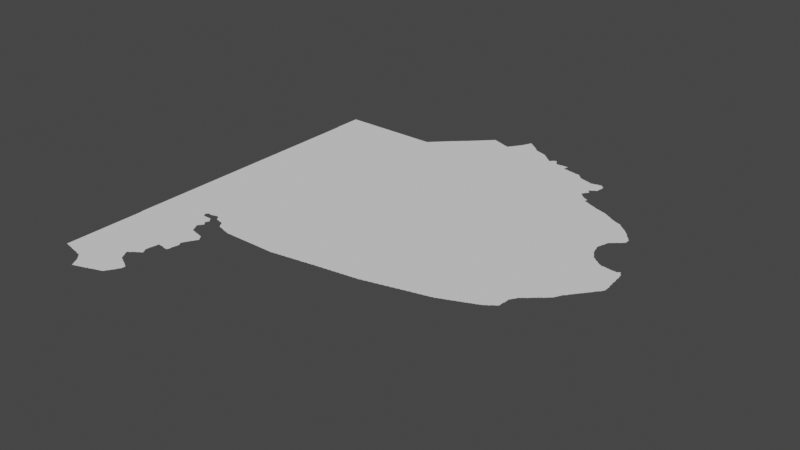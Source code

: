 # Source: buenos.blend  (saved by Blender 3.3.6; exported with 4.5.12 LTS)
import bpy
from mathutils import Matrix  # noqa: F401  (used for matrix-valued properties, if any)

bpy.ops.wm.read_factory_settings(use_empty=True)
scene = bpy.context.scene
scene.name = 'Scene'

# ---- collections
col_collection = bpy.data.collections.new('Collection'); scene.collection.children.link(col_collection)

# ---- node groups
ng_auto_smooth = bpy.data.node_groups.new('Auto Smooth', 'GeometryNodeTree')
_s = ng_auto_smooth.interface.new_socket(name='Geometry', in_out='OUTPUT', socket_type='NodeSocketGeometry')
_s = ng_auto_smooth.interface.new_socket(name='Geometry', in_out='INPUT', socket_type='NodeSocketGeometry')
_s = ng_auto_smooth.interface.new_socket(name='Angle', in_out='INPUT', socket_type='NodeSocketFloat')
_s.subtype = 'ANGLE'
_s.min_value = 0.0
_s.max_value = 3.142
ng_auto_smooth.is_modifier = True
_N = ng_auto_smooth.nodes; _L = ng_auto_smooth.links
n0 = _N.new('NodeGroupOutput'); n0.name = 'Group Output'; n0.location = (480, -100)
n1 = _N.new('NodeGroupInput'); n1.name = 'Group Input'; n1.location = (-420, -300)
n2 = _N.new('NodeGroupInput'); n2.name = 'Group Input.001'; n2.location = (-60, -100)
n3 = _N.new('GeometryNodeSetShadeSmooth'); n3.name = 'Set Shade Smooth'; n3.location = (120, -100)
n3.domain = 'EDGE'
n4 = _N.new('GeometryNodeSetShadeSmooth'); n4.name = 'Set Shade Smooth.001'; n4.location = (300, -100)
n5 = _N.new('GeometryNodeInputMeshEdgeAngle'); n5.name = 'Edge Angle'; n5.location = (-420, -220)
n6 = _N.new('GeometryNodeInputEdgeSmooth'); n6.name = 'Is Edge Smooth'; n6.location = (-60, -160)
n7 = _N.new('GeometryNodeInputShadeSmooth'); n7.name = 'Is Face Smooth'; n7.location = (-240, -340)
n8 = _N.new('FunctionNodeBooleanMath'); n8.name = 'Boolean Math'; n8.location = (-60, -220)
n9 = _N.new('FunctionNodeCompare'); n9.name = 'Compare'; n9.location = (-240, -180)
n9.operation = 'LESS_EQUAL'
_L.new(n5.outputs[0], n9.inputs[0])
_L.new(n4.outputs[0], n0.inputs[0])
_L.new(n1.outputs[1], n9.inputs[1])
_L.new(n9.outputs[0], n8.inputs[0])
_L.new(n7.outputs[0], n8.inputs[1])
_L.new(n2.outputs[0], n3.inputs[0])
_L.new(n6.outputs[0], n3.inputs[1])
_L.new(n3.outputs[0], n4.inputs[0])
_L.new(n8.outputs[0], n3.inputs[2])
n0.is_active_output = True

# ---- world
world_world = bpy.data.worlds.new('World'); scene.world = world_world
world_world.use_nodes = True; world_world.node_tree.nodes.clear()
_N = world_world.node_tree.nodes; _L = world_world.node_tree.links
n0 = _N.new('ShaderNodeOutputWorld'); n0.name = 'World Output'; n0.location = (300, 300)
n1 = _N.new('ShaderNodeBackground'); n1.name = 'Background'; n1.location = (10, 300)
n1.inputs[0].default_value = (0.05088, 0.05088, 0.05088, 1.0)
_L.new(n1.outputs[0], n0.inputs[0])
n0.is_active_output = True
world_world.color = (0.05088, 0.05088, 0.05088)
world_world.use_sun_shadow = False
world_world.sun_shadow_jitter_overblur = 0.0

# ---- meshes
me_mesh = bpy.data.meshes.new('Mesh')
me_mesh.from_pydata([(-62.82, -40.98, -4.412e-08), (-62.83, -40.97, -8.411e-08), (-62.8, -41.02, -3.329e-08), (-62.8, -41.01, -8.839e-08), (-62.81, -40.99, -9.065e-08), (-62.78, -41.04, -6.759e-08), (-62.79, -41.03, -8.826e-08), (-62.77, -41.04, -6.564e-08), (-62.77, -41.03, -9.848e-08), (-62.75, -41.03, -8.953e-08), (-62.73, -41.02, -9.652e-08), (-62.72, -41.02, -5.951e-08), (-62.71, -41.01, -9.594e-08), (-62.69, -41.01, -9.001e-08), (-62.67, -41.0, -7.439e-08), (-62.66, -41.0, -4.528e-08), (-62.65, -40.99, -9.51e-08), (-62.63, -40.99, -8.694e-08), (-62.61, -40.98, -7.142e-08), (-62.6, -40.98, -6.437e-08), (-62.59, -40.97, -9.234e-08), (-62.57, -40.97, -8.529e-08), (-62.55, -40.96, -6.459e-08), (-63.37, -40.71, -8.138e-08), (-63.37, -40.69, -9.364e-08), (-63.37, -40.67, -9.364e-08), (-63.37, -40.65, -9.364e-08), (-63.37, -40.63, -9.364e-08), (-63.37, -40.61, -9.364e-08), (-63.37, -40.59, -9.364e-08), (-63.37, -40.57, -9.364e-08), (-63.37, -40.55, -9.364e-08), (-63.37, -40.53, -9.364e-08), (-63.37, -40.51, -9.364e-08), (-63.37, -40.49, -9.364e-08), (-63.37, -40.47, -9.364e-08), (-63.37, -40.45, -9.364e-08), (-63.37, -40.43, -9.364e-08), (-63.37, -40.41, -9.364e-08), (-63.37, -40.39, -9.364e-08), (-63.37, -40.37, -9.364e-08), (-63.37, -40.35, -9.364e-08), (-63.37, -40.33, -9.364e-08), (-63.37, -40.31, -9.364e-08), (-63.37, -40.29, -9.364e-08), (-63.37, -40.27, -9.364e-08), (-63.37, -40.25, -9.364e-08), (-63.37, -40.23, -9.364e-08), (-63.37, -40.21, -9.364e-08), (-63.37, -40.19, -9.364e-08), (-63.37, -40.17, -9.364e-08), (-63.37, -40.15, -9.364e-08), (-63.37, -40.13, -9.364e-08), (-63.37, -40.11, -9.364e-08), (-63.37, -40.09, -9.364e-08), (-63.37, -40.07, -9.364e-08), (-63.37, -40.05, -9.364e-08), (-63.37, -40.03, -9.364e-08), (-63.37, -40.01, -9.364e-08), (-63.37, -39.99, -9.364e-08), (-63.37, -39.97, -9.364e-08), (-63.37, -39.95, -9.364e-08), (-63.37, -39.93, -9.364e-08), (-63.37, -39.91, -9.364e-08), (-63.37, -39.89, -9.364e-08), (-63.37, -39.87, -9.364e-08), (-63.37, -39.85, -9.364e-08), (-63.37, -39.83, -9.364e-08), (-63.37, -39.81, -9.364e-08), (-63.37, -39.79, -9.364e-08), (-63.37, -39.77, -9.364e-08), (-63.37, -39.75, -9.364e-08), (-63.37, -39.73, -9.364e-08), (-63.37, -39.71, -9.364e-08), (-63.37, -39.69, -9.364e-08), (-63.37, -39.67, -9.364e-08), (-63.37, -39.65, -9.364e-08), (-63.37, -39.63, -9.364e-08), (-63.37, -39.61, -9.364e-08), (-63.37, -39.59, -9.364e-08), (-63.37, -39.57, -9.364e-08), (-63.37, -39.55, -9.364e-08), (-63.37, -39.53, -9.364e-08), (-63.37, -39.51, -9.364e-08), (-63.37, -39.49, -9.364e-08), (-63.37, -39.47, -9.364e-08), (-63.37, -39.45, -9.364e-08), (-63.37, -39.43, -9.364e-08), (-63.37, -39.41, -9.364e-08), (-63.37, -39.37, -9.682e-08), (-63.38, -39.34, -4.537e-08), (-63.38, -39.31, -4.994e-08), (-63.38, -39.29, -4.994e-08), (-63.38, -39.27, -4.994e-08), (-63.38, -39.25, -4.994e-08), (-63.38, -39.23, -4.994e-08), (-63.38, -39.21, -4.994e-08), (-63.38, -39.19, -4.994e-08), (-63.38, -39.17, -4.994e-08), (-63.38, -39.15, -4.994e-08), (-63.38, -39.13, -4.994e-08), (-63.38, -39.11, -4.994e-08), (-63.38, -39.09, -4.994e-08), (-63.38, -39.07, -4.994e-08), (-63.38, -39.05, -4.994e-08), (-63.37, -39.35, -9.458e-08), (-63.33, -39.3, -9.988e-08), (-63.33, -39.2, -9.988e-08), (-63.34, -39.03, -9.988e-08), (-63.38, -39.03, -4.994e-08), (-63.38, -39.01, -4.994e-08), (-63.38, -38.99, -4.994e-08), (-63.38, -38.97, -4.994e-08), (-63.38, -38.95, -4.994e-08), (-63.38, -38.93, -4.994e-08), (-63.38, -38.91, -4.994e-08), (-63.38, -38.89, -4.994e-08), (-63.38, -38.87, -4.994e-08), (-63.38, -38.85, -4.994e-08), (-63.38, -38.83, -4.994e-08), (-63.38, -38.81, -4.994e-08), (-63.38, -38.79, -4.994e-08), (-63.38, -38.77, -4.994e-08), (-63.38, -38.75, -4.994e-08), (-63.38, -38.73, -4.994e-08), (-63.34, -38.85, -9.988e-08), (-63.33, -38.73, -9.988e-08), (-63.38, -38.71, -4.994e-08), (-63.38, -38.69, -4.994e-08), (-63.38, -38.67, -4.994e-08), (-63.38, -38.65, -4.994e-08), (-63.38, -38.63, -4.994e-08), (-63.38, -38.61, -4.994e-08), (-63.38, -38.59, -4.994e-08), (-63.38, -38.57, -4.994e-08), (-63.38, -38.55, -4.994e-08), (-63.38, -38.53, -4.994e-08), (-63.38, -38.51, -4.994e-08), (-63.38, -38.49, -4.994e-08), (-63.38, -38.47, -4.994e-08), (-63.38, -38.45, -4.994e-08), (-63.38, -38.43, -4.994e-08), (-63.38, -38.41, -4.994e-08), (-63.33, -38.59, -9.988e-08), (-63.38, -38.39, -4.994e-08), (-63.38, -38.37, -4.994e-08), (-63.38, -38.35, -4.994e-08), (-63.38, -38.32, -8.836e-08), (-63.38, -38.3, -6.244e-08), (-63.38, -38.27, -4.994e-08), (-63.38, -38.25, -4.994e-08), (-63.38, -38.23, -6.647e-08), (-63.38, -38.21, -8.515e-08), (-63.38, -38.17, -7.491e-08), (-63.38, -38.15, -7.491e-08), (-63.38, -38.13, -7.491e-08), (-63.38, -38.11, -7.491e-08), (-63.38, -38.09, -7.491e-08), (-63.3, -38.24, -9.988e-08), (-63.3, -38.12, -9.988e-08), (-63.38, -38.07, -7.491e-08), (-63.38, -38.05, -7.491e-08), (-63.38, -38.03, -7.491e-08), (-63.38, -38.01, -7.491e-08), (-63.38, -37.99, -7.491e-08), (-63.38, -37.97, -7.491e-08), (-63.38, -37.95, -7.491e-08), (-63.38, -37.93, -7.491e-08), (-63.38, -37.91, -7.491e-08), (-63.38, -37.89, -7.491e-08), (-63.38, -37.87, -7.491e-08), (-63.38, -37.85, -7.491e-08), (-63.38, -37.83, -7.491e-08), (-63.38, -37.81, -7.491e-08), (-63.38, -37.79, -7.491e-08), (-63.38, -37.77, -7.491e-08), (-63.26, -37.95, -9.988e-08), (-63.31, -37.76, -9.988e-08), (-63.38, -37.75, -7.491e-08), (-63.38, -37.73, -7.491e-08), (-63.38, -37.71, -7.491e-08), (-63.38, -37.69, -7.491e-08), (-63.38, -37.67, -7.491e-08), (-63.38, -37.65, -7.491e-08), (-63.38, -37.63, -7.491e-08), (-63.38, -37.61, -7.491e-08), (-63.38, -37.59, -7.491e-08), (-63.38, -37.57, -7.491e-08), (-63.38, -37.55, -7.491e-08), (-63.38, -37.53, -7.491e-08), (-63.38, -37.51, -7.491e-08), (-63.38, -37.49, -7.491e-08), (-63.38, -37.47, -7.491e-08), (-63.38, -37.45, -7.491e-08), (-63.32, -37.37, -9.988e-08), (-63.38, -37.43, -7.491e-08), (-63.38, -37.41, -7.491e-08), (-63.38, -37.39, -7.491e-08), (-63.38, -37.37, -7.491e-08), (-63.38, -37.35, -7.491e-08), (-63.38, -37.33, -7.491e-08), (-63.38, -37.31, -7.491e-08), (-63.38, -37.29, -7.491e-08), (-63.38, -37.27, -7.491e-08), (-63.38, -37.25, -7.491e-08), (-63.38, -37.23, -7.491e-08), (-63.38, -37.21, -7.491e-08), (-63.38, -37.19, -7.491e-08), (-63.38, -37.17, -7.491e-08), (-63.38, -37.15, -7.491e-08), (-63.38, -37.13, -8.328e-08), (-63.38, -37.11, -9.012e-08), (-63.38, -37.09, -8.324e-08), (-63.38, -37.07, -8.324e-08), (-63.38, -37.05, -8.324e-08), (-63.38, -37.03, -8.324e-08), (-63.38, -37.01, -8.324e-08), (-63.38, -36.99, -8.324e-08), (-63.38, -36.97, -8.324e-08), (-63.38, -36.95, -8.324e-08), (-63.38, -36.93, -8.324e-08), (-63.38, -36.91, -8.324e-08), (-63.38, -36.89, -8.324e-08), (-63.38, -36.87, -8.324e-08), (-63.38, -36.85, -8.324e-08), (-63.38, -36.83, -8.324e-08), (-63.38, -36.81, -8.324e-08), (-63.3, -36.82, -9.988e-08), (-63.38, -36.79, -8.324e-08), (-63.38, -36.77, -8.324e-08), (-63.38, -36.75, -8.324e-08), (-63.38, -36.73, -8.324e-08), (-63.38, -36.71, -8.324e-08), (-63.38, -36.69, -8.324e-08), (-63.38, -36.67, -8.324e-08), (-63.38, -36.65, -8.324e-08), (-63.38, -36.63, -8.324e-08), (-63.38, -36.61, -8.324e-08), (-63.38, -36.59, -8.324e-08), (-63.38, -36.57, -8.324e-08), (-63.38, -36.55, -8.324e-08), (-63.38, -36.53, -8.324e-08), (-63.38, -36.51, -8.324e-08), (-63.38, -36.49, -8.324e-08), (-63.38, -36.47, -8.324e-08), (-63.38, -36.45, -8.324e-08), (-63.38, -36.43, -8.324e-08), (-63.38, -36.41, -8.324e-08), (-63.38, -36.39, -8.324e-08), (-63.38, -36.37, -8.324e-08), (-63.38, -36.35, -8.324e-08), (-63.38, -36.33, -8.324e-08), (-63.38, -36.31, -8.324e-08), (-63.38, -36.29, -8.324e-08), (-63.38, -36.27, -8.324e-08), (-63.38, -36.25, -8.324e-08), (-63.38, -36.23, -8.324e-08), (-63.38, -36.21, -8.324e-08), (-63.38, -36.19, -8.324e-08), (-63.38, -36.17, -8.324e-08), (-63.2, -36.41, -9.988e-08), (-63.29, -36.16, -9.988e-08), (-63.38, -36.15, -8.324e-08), (-63.38, -36.13, -8.324e-08), (-63.38, -36.11, -8.324e-08), (-63.38, -36.09, -8.324e-08), (-63.38, -36.07, -8.324e-08), (-63.38, -36.05, -8.324e-08), (-63.38, -36.03, -8.324e-08), (-63.38, -36.01, -9.514e-08), (-63.38, -35.99, -8.909e-08), (-63.38, -35.97, -8.74e-08), (-63.38, -35.83, -9.939e-08), (-63.38, -35.29, -8.74e-08), (-63.28, -35.36, -9.988e-08), (-63.38, -34.89, -8.74e-08), (-63.1, -34.82, -9.988e-08), (-63.39, -34.87, -8.819e-08), (-63.39, -34.85, -9.546e-08), (-63.39, -34.83, -8.99e-08), (-63.39, -34.81, -8.99e-08), (-63.39, -34.79, -8.99e-08), (-63.39, -34.77, -8.99e-08), (-63.39, -34.75, -8.99e-08), (-63.39, -34.73, -8.99e-08), (-63.39, -34.71, -8.99e-08), (-63.39, -34.69, -8.99e-08), (-63.39, -34.67, -8.99e-08), (-63.39, -34.65, -8.99e-08), (-63.39, -34.63, -8.99e-08), (-63.39, -34.61, -8.99e-08), (-63.39, -34.59, -8.99e-08), (-63.39, -34.57, -8.99e-08), (-63.27, -34.55, -9.988e-08), (-63.39, -34.55, -8.99e-08), (-63.39, -34.53, -8.99e-08), (-63.39, -34.51, -8.99e-08), (-63.39, -34.49, -8.99e-08), (-63.39, -34.47, -8.99e-08), (-63.39, -34.45, -8.99e-08), (-63.39, -34.43, -8.99e-08), (-63.39, -34.41, -8.99e-08), (-63.39, -34.39, -8.268e-08), (-63.37, -34.39, -9.156e-08), (-63.35, -40.71, -8.92e-08), (-63.2, -40.48, -9.988e-08), (-63.33, -40.71, -9.257e-08), (-63.31, -40.72, -8.224e-08), (-63.29, -40.72, -8.869e-08), (-63.27, -40.73, -9.692e-08), (-63.25, -40.73, -9.073e-08), (-63.22, -40.74, -4.606e-08), (-63.23, -40.73, -9.933e-08), (-63.21, -40.74, -7.708e-08), (-63.19, -40.75, -8.981e-08), (-63.17, -40.75, -8.963e-08), (-63.15, -40.75, -9.27e-08), (-63.14, -40.76, -4.162e-08), (-63.13, -40.76, -6.326e-08), (-63.11, -40.76, -8.359e-08), (-63.05, -40.77, -9.965e-08), (-63.09, -40.77, -8.796e-08), (-63.07, -40.77, -9.104e-08), (-63.05, -40.78, -7.461e-08), (-63.15, -39.68, -9.988e-08), (-62.96, -38.87, -9.988e-08), (-63.33, -38.43, -9.988e-08), (-62.85, -38.18, -9.988e-08), (-62.94, -37.42, -9.988e-08), (-62.79, -36.46, -9.988e-08), (-63.16, -36.98, -7.491e-08), (-63.07, -36.98, -8.74e-08), (-62.73, -35.27, -9.988e-08), (-63.35, -34.39, -9.156e-08), (-63.33, -34.39, -9.156e-08), (-63.31, -34.39, -9.156e-08), (-63.29, -34.39, -9.156e-08), (-63.27, -34.39, -9.156e-08), (-63.25, -34.39, -9.156e-08), (-63.23, -34.39, -9.156e-08), (-63.21, -34.39, -9.156e-08), (-62.91, -34.51, -9.988e-08), (-63.19, -34.39, -9.156e-08), (-63.17, -34.39, -9.156e-08), (-63.15, -34.39, -9.156e-08), (-63.13, -34.39, -9.156e-08), (-63.11, -34.39, -9.156e-08), (-63.09, -34.39, -9.156e-08), (-63.07, -34.39, -9.156e-08), (-63.05, -34.39, -9.156e-08), (-63.03, -40.78, -7.658e-08), (-62.64, -40.5, -9.988e-08), (-63.01, -40.79, -8.721e-08), (-62.99, -40.79, -9.323e-08), (-62.96, -40.8, -5.327e-08), (-62.97, -40.79, -9.019e-08), (-62.94, -40.82, -5.327e-08), (-62.95, -40.81, -9.919e-08), (-62.92, -40.84, -6.126e-08), (-62.93, -40.83, -8.922e-08), (-62.9, -40.86, -6.126e-08), (-62.91, -40.85, -8.747e-08), (-62.88, -40.88, -8.058e-08), (-62.89, -40.87, -9.185e-08), (-62.86, -40.91, -7.025e-08), (-62.87, -40.89, -9.282e-08), (-62.68, -40.86, -9.988e-08), (-62.84, -40.94, -8.199e-08), (-62.85, -40.93, -8.536e-08), (-62.85, -40.91, -9.848e-08), (-62.83, -40.95, -9.813e-08), (-62.58, -39.53, -9.988e-08), (-62.56, -38.55, -9.988e-08), (-62.93, -36.96, -9.676e-08), (-62.72, -36.95, -9.364e-08), (-63.03, -34.39, -9.156e-08), (-63.01, -34.39, -9.156e-08), (-62.99, -34.39, -9.156e-08), (-62.97, -34.39, -9.156e-08), (-62.95, -34.39, -9.156e-08), (-62.93, -34.39, -9.156e-08), (-62.91, -34.39, -9.156e-08), (-62.89, -34.39, -9.156e-08), (-62.87, -34.39, -9.156e-08), (-62.85, -34.39, -9.156e-08), (-62.83, -34.39, -9.156e-08), (-62.81, -34.39, -9.156e-08), (-62.79, -34.39, -9.156e-08), (-62.77, -34.39, -9.156e-08), (-62.75, -34.39, -9.156e-08), (-62.73, -34.39, -9.156e-08), (-62.55, -40.95, -9.926e-08), (-62.53, -40.95, -8.972e-08), (-62.51, -40.95, -8.435e-08), (-62.38, -40.81, -9.988e-08), (-62.49, -40.94, -5.693e-08), (-62.49, -40.93, -9.77e-08), (-62.47, -40.93, -8.872e-08), (-62.45, -40.92, -7.955e-08), (-62.44, -40.92, -4.528e-08), (-62.43, -40.91, -9.518e-08), (-62.41, -40.91, -8.751e-08), (-62.29, -40.53, -9.94e-08), (-62.45, -40.41, -9.853e-08), (-62.5, -40.31, -8.398e-08), (-62.47, -40.37, -8.725e-08), (-62.49, -40.35, -9.926e-08), (-62.49, -40.33, -8.536e-08), (-62.48, -40.35, -7.068e-08), (-62.43, -40.45, -9.764e-08), (-62.45, -40.39, -8.092e-08), (-62.46, -40.38, -4.217e-08), (-62.43, -40.43, -8.595e-08), (-62.44, -40.42, -6.538e-08), (-62.41, -40.47, -9.597e-08), (-62.42, -40.45, -7.195e-08), (-62.46, -40.16, -9.988e-08), (-62.49, -40.29, -9.587e-08), (-62.47, -40.29, -7.787e-08), (-62.46, -40.28, -3.329e-08), (-62.45, -40.27, -8.643e-08), (-62.44, -40.26, -5.868e-08), (-62.43, -40.25, -9.41e-08), (-62.41, -40.24, -7.192e-08), (-62.41, -40.23, -9.926e-08), (-62.42, -39.22, -9.988e-08), (-62.45, -38.96, -9.988e-08), (-62.37, -39.1, -9.709e-08), (-62.57, -38.76, -9.554e-08), (-62.57, -38.78, -9.988e-08), (-62.57, -38.77, -5.993e-08), (-62.57, -38.77, -5.993e-08), (-62.56, -38.77, -3.329e-08), (-62.56, -38.78, -6.326e-08), (-62.55, -38.81, -9.76e-08), (-62.55, -38.79, -7.935e-08), (-62.56, -38.78, -3.329e-08), (-62.56, -38.76, -5.327e-08), (-62.55, -38.75, -8.928e-08), (-62.53, -38.83, -9.771e-08), (-62.54, -38.81, -7.391e-08), (-62.54, -38.74, -6.326e-08), (-62.53, -38.73, -9.119e-08), (-62.51, -38.83, -9.364e-08), (-62.51, -38.73, -7.648e-08), (-62.49, -38.83, -9.364e-08), (-62.49, -38.74, -7.295e-08), (-62.49, -38.73, -1.006e-07), (-62.47, -38.83, -9.435e-08), (-62.47, -38.74, -7.29e-08), (-62.37, -38.85, -9.81e-08), (-62.45, -38.83, -9.511e-08), (-62.46, -38.74, -4.439e-08), (-62.45, -38.73, -9.808e-08), (-62.41, -38.83, -9.43e-08), (-62.43, -38.73, -8.897e-08), (-62.41, -38.72, -8.091e-08), (-62.3, -37.46, -9.988e-08), (-62.64, -36.98, -9.988e-08), (-62.58, -36.96, -2.497e-08), (-62.54, -36.99, -8.74e-08), (-62.49, -36.98, -7.491e-08), (-62.42, -36.86, -9.988e-08), (-62.71, -34.39, -9.156e-08), (-62.69, -34.39, -9.156e-08), (-62.67, -34.39, -9.156e-08), (-62.65, -34.39, -9.156e-08), (-62.63, -34.39, -9.156e-08), (-62.61, -34.39, -9.156e-08), (-62.59, -34.39, -9.156e-08), (-62.57, -34.39, -9.156e-08), (-62.55, -34.39, -9.156e-08), (-62.53, -34.39, -9.156e-08), (-62.51, -34.39, -9.156e-08), (-62.49, -34.39, -9.094e-08), (-62.47, -34.39, -9.505e-08), (-62.45, -34.39, -9.275e-08), (-62.43, -34.39, -9.275e-08), (-62.41, -34.39, -9.275e-08), (-62.39, -40.9, -7.513e-08), (-62.38, -40.9, -4.162e-08), (-62.37, -40.89, -9.246e-08), (-62.35, -40.89, -8.565e-08), (-62.33, -40.88, -9.214e-08), (-62.32, -40.88, -3.329e-08), (-62.31, -40.87, -8.799e-08), (-62.29, -40.85, -9.29e-08), (-62.3, -40.86, -5.527e-08), (-62.29, -40.83, -9.76e-08), (-62.25, -40.67, -9.988e-08), (-62.28, -40.83, -7.01e-08), (-62.27, -40.81, -8.978e-08), (-62.25, -40.77, -9.296e-08), (-62.26, -40.8, -4.217e-08), (-62.25, -40.79, -8.038e-08), (-62.24, -40.77, -6.249e-08), (-62.23, -40.75, -8.804e-08), (-62.22, -40.74, -6.053e-08), (-62.21, -40.73, -7.635e-08), (-62.21, -40.71, -9.5e-08), (-62.2, -40.7, -5.771e-08), (-62.19, -40.69, -8.566e-08), (-62.19, -40.67, -9.926e-08), (-62.18, -40.67, -7.311e-08), (-62.17, -40.65, -9.038e-08), (-62.38, -40.48, -7.84e-08), (-62.39, -40.47, -8.424e-08), (-62.37, -40.49, -9.597e-08), (-62.35, -40.49, -8.144e-08), (-62.33, -40.51, -9.419e-08), (-62.34, -40.5, -5.438e-08), (-62.31, -40.51, -8.25e-08), (-62.3, -40.52, -5.438e-08), (-62.26, -40.54, -7.151e-08), (-62.27, -40.53, -8.032e-08), (-62.25, -40.55, -9.517e-08), (-62.22, -40.56, -7.132e-08), (-62.23, -40.55, -8.032e-08), (-62.21, -40.57, -9.21e-08), (-62.17, -40.63, -9.432e-08), (-62.17, -40.61, -9.424e-08), (-62.19, -40.58, -7.688e-08), (-62.17, -40.59, -8.701e-08), (-62.18, -40.58, -4.162e-08), (-62.39, -40.23, -8.309e-08), (-62.38, -40.22, -9.083e-08), (-62.37, -40.21, -9.182e-08), (-62.35, -40.11, -9.74e-08), (-62.36, -40.07, -8.803e-08), (-62.35, -40.03, -9.3e-08), (-62.35, -40.01, -9.413e-08), (-62.35, -40.2, -6.973e-08), (-62.35, -40.19, -9.681e-08), (-62.33, -40.13, -8.828e-08), (-62.35, -40.09, -8.536e-08), (-62.35, -40.05, -8.523e-08), (-62.33, -40.19, -7.991e-08), (-62.34, -40.11, -7.167e-08), (-62.32, -40.18, -6.932e-08), (-62.31, -40.17, -8.31e-08), (-62.32, -40.15, -7.635e-08), (-62.32, -40.14, -3.329e-08), (-62.35, -39.99, -9.599e-08), (-62.33, -39.93, -9.235e-08), (-62.19, -39.73, -9.988e-08), (-62.34, -39.99, -4.661e-08), (-62.34, -39.97, -6.972e-08), (-62.34, -39.95, -8.359e-08), (-62.33, -39.91, -9.094e-08), (-62.33, -39.89, -9.253e-08), (-62.33, -39.87, -9.926e-08), (-62.31, -39.87, -7.829e-08), (-62.29, -39.87, -8.788e-08), (-62.27, -39.87, -9.648e-08), (-62.25, -39.87, -9.215e-08), (-62.22, -39.88, -6.956e-08), (-62.23, -39.87, -9.8e-08), (-62.21, -39.88, -6.73e-08), (-62.17, -39.89, -8.984e-08), (-62.15, -39.89, -9.695e-08), (-62.13, -39.89, -9.144e-08), (-62.11, -39.85, -9.267e-08), (-62.1, -39.75, -9.65e-08), (-62.12, -39.89, -7.362e-08), (-62.12, -39.87, -8.468e-08), (-62.11, -39.83, -9.094e-08), (-62.11, -39.81, -9.241e-08), (-62.11, -39.79, -9.848e-08), (-62.1, -39.79, -4.756e-08), (-62.1, -39.77, -7.14e-08), (-62.09, -39.73, -8.788e-08), (-62.09, -39.71, -8.942e-08), (-62.09, -39.69, -9.119e-08), (-62.23, -39.27, -9.96e-08), (-62.07, -39.53, -9.968e-08), (-62.11, -39.61, -9.226e-08), (-62.09, -39.4, -9.988e-08), (-62.11, -39.67, -9.926e-08), (-62.11, -39.65, -8.346e-08), (-62.12, -39.63, -7.008e-08), (-62.09, -39.67, -7.627e-08), (-62.1, -39.6, -3.329e-08), (-62.1, -39.59, -7.67e-08), (-62.09, -39.57, -9.223e-08), (-62.37, -39.12, -9.739e-08), (-62.34, -39.16, -7.79e-08), (-62.35, -39.15, -9.597e-08), (-62.35, -39.13, -8.282e-08), (-62.36, -39.12, -5.438e-08), (-62.36, -39.1, -4.217e-08), (-62.35, -39.09, -8.269e-08), (-62.35, -39.07, -9.682e-08), (-62.31, -39.21, -8.865e-08), (-62.33, -39.19, -9.597e-08), (-62.33, -39.17, -8.424e-08), (-62.33, -39.07, -7.627e-08), (-62.33, -39.05, -9.517e-08), (-62.31, -39.23, -9.597e-08), (-62.32, -39.2, -5.771e-08), (-62.32, -39.05, -7.132e-08), (-62.29, -39.25, -9.105e-08), (-62.3, -39.24, -6.538e-08), (-62.27, -39.26, -8.157e-08), (-62.25, -39.26, -6.48e-08), (-62.24, -39.26, -3.329e-08), (-62.21, -39.27, -9.093e-08), (-62.15, -39.29, -9.865e-08), (-62.19, -39.28, -8.279e-08), (-62.17, -39.28, -7.238e-08), (-62.16, -39.28, -4.162e-08), (-62.13, -39.29, -9.487e-08), (-62.11, -39.3, -8.435e-08), (-62.09, -39.3, -7.14e-08), (-62.39, -38.83, -9.155e-08), (-62.39, -38.72, -6.144e-08), (-62.37, -38.83, -7.846e-08), (-62.35, -38.97, -9.317e-08), (-62.35, -38.95, -8.953e-08), (-62.34, -38.93, -7.995e-08), (-62.35, -38.87, -8.64e-08), (-62.36, -38.85, -6.973e-08), (-62.33, -38.99, -8.643e-08), (-62.34, -38.98, -5.868e-08), (-62.34, -38.94, -3.329e-08), (-62.32, -38.9, -9.385e-08), (-62.32, -38.91, -7.741e-08), (-62.33, -38.91, -7.38e-08), (-62.33, -38.89, -8.382e-08), (-62.34, -38.88, -5.527e-08), (-62.32, -38.73, -7.517e-08), (-62.3, -39.03, -5.993e-08), (-62.3, -39.03, -5.993e-08), (-62.3, -39.02, -4.217e-08), (-62.31, -39.02, -1.037e-07), (-62.31, -39.03, -7.146e-08), (-62.31, -39.01, -7.855e-08), (-62.32, -39.0, -3.329e-08), (-62.32, -38.9, -4.162e-08), (-62.3, -38.76, -8.216e-08), (-62.31, -38.75, -8.623e-08), (-62.31, -38.73, -9.811e-08), (-62.3, -39.03, -3.329e-08), (-62.29, -38.78, -7.644e-08), (-62.29, -38.77, -9.819e-08), (-62.27, -38.79, -8.874e-08), (-62.25, -38.79, -9.498e-08), (-62.23, -38.8, -6.049e-08), (-62.23, -38.79, -9.926e-08), (-62.21, -38.8, -8.016e-08), (-62.19, -38.81, -9.112e-08), (-62.17, -38.81, -9.361e-08), (-62.14, -38.82, -4.578e-08), (-62.15, -38.81, -9.071e-08), (-62.12, -38.84, -8.526e-08), (-62.13, -38.83, -9.899e-08), (-62.1, -38.88, -4.162e-08), (-62.11, -38.87, -7.585e-08), (-62.11, -38.85, -9.227e-08), (-62.08, -38.91, -7.01e-08), (-62.09, -38.89, -8.959e-08), (-62.39, -38.71, -9.848e-08), (-62.37, -38.71, -9.089e-08), (-62.35, -38.71, -9.268e-08), (-62.33, -38.71, -9.104e-08), (-61.91, -38.2, -9.988e-08), (-62.04, -36.29, -9.988e-08), (-62.15, -36.97, -8.74e-08), (-62.1, -36.94, -7.491e-08), (-62.07, -35.34, -9.988e-08), (-62.24, -34.64, -9.988e-08), (-62.39, -34.39, -9.275e-08), (-62.37, -34.39, -9.275e-08), (-62.35, -34.39, -9.275e-08), (-62.33, -34.39, -9.275e-08), (-62.31, -34.39, -9.275e-08), (-62.29, -34.39, -9.275e-08), (-62.27, -34.39, -9.275e-08), (-62.25, -34.39, -9.275e-08), (-62.23, -34.39, -9.275e-08), (-62.21, -34.39, -9.275e-08), (-62.19, -34.39, -9.275e-08), (-62.17, -34.39, -9.275e-08), (-62.15, -34.39, -9.275e-08), (-62.13, -34.39, -9.275e-08), (-62.11, -34.39, -9.275e-08), (-62.09, -34.39, -9.275e-08), (-62.08, -39.56, -4.412e-08), (-62.07, -39.55, -8.144e-08), (-62.05, -39.51, -9.091e-08), (-62.06, -39.52, -6.193e-08), (-62.05, -39.49, -9.848e-08), (-62.04, -39.49, -6.835e-08), (-62.03, -39.47, -8.826e-08), (-62.0, -39.38, -9.716e-08), (-62.02, -39.46, -3.329e-08), (-62.02, -39.45, -7.581e-08), (-62.01, -39.43, -9.21e-08), (-62.01, -39.37, -8.959e-08), (-62.0, -39.42, -4.412e-08), (-61.99, -39.41, -8.2e-08), (-61.99, -39.39, -8.25e-08), (-62.07, -39.31, -9.439e-08), (-62.08, -39.3, -4.439e-08), (-62.03, -39.33, -8.827e-08), (-62.05, -39.31, -8.519e-08), (-62.03, -39.35, -9.677e-08), (-62.04, -39.32, -4.162e-08), (-62.02, -39.35, -6.516e-08), (-62.07, -38.92, -7.058e-08), (-62.07, -38.91, -9.848e-08), (-62.04, -38.73, -9.988e-08), (-62.05, -38.93, -8.674e-08), (-62.03, -38.93, -9.089e-08), (-62.01, -38.94, -6.144e-08), (-62.01, -38.93, -9.848e-08), (-61.99, -38.94, -9.175e-08), (-61.97, -38.95, -8.897e-08), (-61.94, -38.96, -6.996e-08), (-61.95, -38.95, -9.43e-08), (-61.93, -38.96, -7.29e-08), (-61.91, -38.97, -9.343e-08), (-61.89, -38.97, -9.056e-08), (-61.87, -38.98, -5.845e-08), (-61.87, -38.97, -9.986e-08), (-61.85, -38.98, -8.089e-08), (-61.83, -38.99, -8.723e-08), (-61.81, -38.99, -9.275e-08), (-61.79, -38.99, -9.275e-08), (-61.77, -38.99, -9.275e-08), (-61.38, -37.38, -9.988e-08), (-61.91, -37.17, -9.988e-08), (-62.02, -36.98, -8.74e-08), (-62.03, -36.9, -9.988e-08), (-61.53, -36.42, -9.988e-08), (-61.85, -37.02, -9.988e-08), (-61.85, -36.97, -6.243e-08), (-61.76, -36.97, -7.491e-08), (-61.49, -35.54, -9.988e-08), (-61.77, -34.7, -9.988e-08), (-62.07, -34.39, -9.275e-08), (-62.05, -34.39, -9.275e-08), (-62.03, -34.39, -9.275e-08), (-62.01, -34.39, -9.275e-08), (-61.99, -34.39, -9.275e-08), (-61.97, -34.39, -9.275e-08), (-61.95, -34.39, -9.275e-08), (-61.93, -34.39, -9.275e-08), (-61.91, -34.39, -9.275e-08), (-61.89, -34.39, -9.275e-08), (-61.87, -34.39, -9.275e-08), (-61.85, -34.39, -9.275e-08), (-61.83, -34.39, -9.275e-08), (-61.81, -34.39, -9.275e-08), (-61.79, -34.39, -9.275e-08), (-61.77, -34.39, -9.275e-08), (-61.75, -38.99, -9.276e-08), (-61.72, -38.99, -9.372e-08), (-61.69, -38.99, -9.364e-08), (-61.67, -38.99, -9.364e-08), (-61.65, -38.99, -9.364e-08), (-61.63, -38.99, -9.364e-08), (-61.61, -38.99, -9.364e-08), (-61.59, -38.99, -9.364e-08), (-61.57, -38.99, -9.364e-08), (-61.55, -38.99, -9.364e-08), (-61.53, -38.99, -9.364e-08), (-61.51, -38.99, -9.364e-08), (-61.49, -38.99, -9.364e-08), (-61.47, -38.99, -9.364e-08), (-61.45, -38.99, -9.364e-08), (-61.2, -38.1, -9.988e-08), (-61.45, -36.91, -9.988e-08), (-61.03, -34.73, -9.988e-08), (-61.52, -34.4, -9.988e-08), (-61.73, -34.39, -9.521e-08), (-61.71, -34.39, -9.677e-08), (-61.7, -34.38, -7.135e-08), (-61.69, -34.37, -9.415e-08), (-61.68, -34.36, -6.597e-08), (-61.67, -34.35, -9.399e-08), (-61.66, -34.34, -6.703e-08), (-61.65, -34.33, -9.399e-08), (-61.64, -34.32, -6.703e-08), (-61.63, -34.31, -9.399e-08), (-61.62, -34.3, -6.354e-08), (-61.61, -34.29, -9.185e-08), (-61.6, -34.28, -6.126e-08), (-61.59, -34.27, -8.852e-08), (-61.58, -34.26, -6.126e-08), (-61.57, -34.25, -9.185e-08), (-61.44, -34.22, -9.988e-08), (-61.56, -34.24, -5.868e-08), (-61.55, -34.23, -8.928e-08), (-61.54, -34.22, -5.327e-08), (-61.53, -34.21, -8.928e-08), (-61.52, -34.2, -5.327e-08), (-61.51, -34.19, -8.928e-08), (-61.5, -34.18, -5.327e-08), (-61.49, -34.17, -8.718e-08), (-61.48, -34.16, -4.217e-08), (-61.47, -34.15, -8.557e-08), (-61.46, -34.14, -4.217e-08), (-61.45, -34.13, -8.602e-08), (-61.44, -34.12, -4.217e-08), (-63.32, -40.72, 3.329e-08), (-62.56, -38.77, 3.329e-08), (-62.32, -38.9, 3.329e-08), (-61.95, -36.96, -6.243e-08), (-61.43, -38.99, -9.364e-08), (-61.41, -38.99, -9.364e-08), (-61.39, -38.99, -9.364e-08), (-61.37, -38.99, -9.762e-08), (-61.35, -38.99, -9.703e-08), (-61.31, -38.99, -9.275e-08), (-61.29, -38.99, -9.275e-08), (-61.27, -38.99, -9.275e-08), (-61.25, -38.99, -9.275e-08), (-61.23, -38.99, -9.275e-08), (-61.21, -38.99, -9.275e-08), (-61.19, -38.99, -9.275e-08), (-61.17, -38.99, -9.275e-08), (-61.15, -38.99, -9.275e-08), (-61.13, -38.99, -9.275e-08), (-61.23, -36.97, -9.364e-08), (-60.93, -36.53, -9.988e-08), (-60.85, -35.52, -9.988e-08), (-61.33, -34.03, -9.985e-08), (-61.43, -34.11, -7.996e-08), (-61.41, -34.09, -7.809e-08), (-61.4, -34.08, -3.329e-08), (-61.39, -34.07, -8.161e-08), (-61.38, -34.06, -3.329e-08), (-61.37, -34.05, -7.948e-08), (-61.35, -34.05, -9.46e-08), (-61.35, -34.03, -7.732e-08), (-61.33, -34.01, -7.732e-08), (-61.31, -34.01, -9.926e-08), (-61.31, -33.99, -7.698e-08), (-61.11, -33.99, -9.988e-08), (-61.29, -33.99, -9.76e-08), (-61.29, -33.97, -7.468e-08), (-61.27, -33.97, -9.76e-08), (-61.27, -33.95, -7.468e-08), (-61.25, -33.95, -9.631e-08), (-61.25, -33.93, -7.584e-08), (-61.23, -33.93, -9.587e-08), (-61.21, -33.91, -9.707e-08), (-61.22, -33.92, -7.135e-08), (-61.2, -33.9, -7.135e-08), (-61.19, -33.89, -9.116e-08), (-61.18, -33.88, -7.135e-08), (-61.17, -33.87, -9.5e-08), (-61.16, -33.86, -6.703e-08), (-61.15, -33.85, -9.399e-08), (-61.14, -33.84, -6.703e-08), (-61.13, -33.83, -9.399e-08), (-61.12, -33.82, -6.703e-08), (-61.11, -38.99, -9.275e-08), (-61.09, -38.99, -9.275e-08), (-61.07, -38.99, -9.275e-08), (-61.05, -38.99, -9.275e-08), (-61.03, -38.99, -9.676e-08), (-61.01, -38.99, -9.718e-08), (-60.99, -38.99, -9.156e-08), (-60.93, -38.99, -9.533e-08), (-60.84, -38.86, -9.988e-08), (-60.91, -38.99, -9.018e-08), (-60.89, -38.99, -8.788e-08), (-60.87, -38.98, -8.685e-08), (-60.85, -38.98, -7.454e-08), (-60.83, -38.98, -4.703e-08), (-60.83, -38.97, -9.848e-08), (-60.81, -38.97, -9.83e-08), (-60.33, -38.17, -9.988e-08), (-60.72, -37.17, -9.988e-08), (-60.96, -37.03, -9.988e-08), (-60.9, -36.98, -4.994e-08), (-60.84, -37.0, -9.988e-08), (-61.11, -33.81, -9.306e-08), (-61.1, -33.8, -6.126e-08), (-61.09, -33.79, -9.185e-08), (-61.08, -33.78, -6.126e-08), (-61.07, -33.77, -9.185e-08), (-61.06, -33.76, -6.126e-08), (-61.05, -33.75, -9.099e-08), (-61.04, -33.74, -5.327e-08), (-60.94, -33.78, -9.988e-08), (-61.03, -33.73, -8.865e-08), (-61.02, -33.72, -5.327e-08), (-61.01, -33.71, -8.928e-08), (-61.0, -33.7, -5.327e-08), (-60.99, -33.69, -8.852e-08), (-60.98, -33.68, -4.412e-08), (-60.97, -33.67, -8.602e-08), (-60.96, -33.66, -4.217e-08), (-60.95, -33.65, -7.766e-08), (-60.94, -33.64, -4.217e-08), (-60.93, -33.63, -8.602e-08), (-60.92, -33.62, -4.217e-08), (-60.91, -33.61, -9.517e-08), (-60.85, -33.6, -9.988e-08), (-60.89, -33.59, -7.267e-08), (-60.88, -33.58, -3.329e-08), (-60.87, -33.57, -8.161e-08), (-60.86, -33.56, -3.329e-08), (-60.85, -33.55, -7.838e-08), (-60.84, -33.54, -7.533e-08), (-60.84, -33.54, -5.993e-08), (-60.83, -33.54, -7.302e-08), (-60.83, -33.55, -7.658e-08), (-60.84, -33.54, -3.329e-08), (-60.79, -33.57, -9.577e-08), (-60.81, -33.55, -8.529e-08), (-60.79, -38.97, -9.111e-08), (-60.77, -38.97, -8.902e-08), (-60.75, -38.96, -8.386e-08), (-60.73, -38.96, -7.816e-08), (-60.71, -38.96, -6.187e-08), (-60.7, -38.96, -6.233e-08), (-60.69, -38.95, -9.552e-08), (-60.67, -38.95, -9.073e-08), (-60.65, -38.95, -8.975e-08), (-60.63, -38.95, -8.721e-08), (-60.61, -38.94, -8.016e-08), (-60.57, -38.93, -9.816e-08), (-60.59, -38.94, -6.948e-08), (-60.57, -38.94, -4.661e-08), (-60.55, -38.93, -9.737e-08), (-60.53, -38.93, -9.261e-08), (-60.51, -38.93, -9.109e-08), (-60.49, -38.92, -8.741e-08), (-60.66, -38.08, -9.988e-08), (-60.61, -38.09, -7.491e-08), (-60.66, -37.94, -9.988e-08), (-60.67, -37.78, -9.988e-08), (-60.62, -37.78, -9.676e-08), (-60.58, -37.12, -8.74e-08), (-60.66, -36.98, -8.74e-08), (-60.57, -36.98, -9.988e-08), (-60.33, -36.77, -9.988e-08), (-60.51, -36.39, -9.676e-08), (-60.31, -35.89, -9.988e-08), (-60.65, -35.13, -9.988e-08), (-60.62, -35.06, -4.994e-08), (-60.65, -34.97, -9.988e-08), (-60.62, -34.85, -9.364e-08), (-60.61, -35.1, -4.994e-08), (-60.61, -34.94, -2.497e-08), (-60.61, -34.72, -9.676e-08), (-60.62, -34.64, -7.491e-08), (-60.65, -34.56, -9.988e-08), (-60.6, -34.58, -2.497e-08), (-60.49, -34.6, -9.988e-08), (-60.63, -33.94, -9.988e-08), (-60.66, -34.35, -9.988e-08), (-60.62, -34.5, -4.994e-08), (-60.62, -34.42, -4.994e-08), (-60.61, -34.46, -4.994e-08), (-60.56, -34.35, -9.988e-08), (-60.67, -33.61, -9.917e-08), (-60.71, -33.59, -8.836e-08), (-60.65, -33.61, -8.894e-08), (-60.62, -33.62, -7.609e-08), (-60.63, -33.62, -8.091e-08), (-60.57, -33.64, -8.989e-08), (-60.61, -33.63, -9.603e-08), (-60.59, -33.63, -8.942e-08), (-60.56, -33.64, -7.177e-08), (-60.55, -33.65, -9.517e-08), (-60.24, -33.79, -9.988e-08), (-60.51, -33.66, -8.679e-08), (-60.53, -33.65, -8.777e-08), (-60.49, -33.65, -9.907e-08), (-60.48, -33.62, -3.329e-08), (-60.79, -33.56, -6.874e-08), (-60.77, -33.57, -9.089e-08), (-60.75, -33.57, -8.396e-08), (-60.73, -33.59, -9.848e-08), (-60.73, -33.58, -6.3e-08), (-60.69, -33.59, -8.435e-08), (-60.67, -33.6, -5.693e-08), (-60.47, -38.92, -7.583e-08), (-60.45, -38.92, -5.261e-08), (-60.45, -38.91, -9.848e-08), (-60.43, -38.91, -9.264e-08), (-60.41, -38.91, -9.128e-08), (-60.39, -38.91, -9.789e-08), (-60.37, -38.91, -8.48e-08), (-60.26, -38.81, -9.988e-08), (-60.35, -38.9, -8.005e-08), (-60.33, -38.9, -6.48e-08), (-60.32, -38.9, -6.443e-08), (-60.31, -38.89, -9.536e-08), (-60.29, -38.89, -9.104e-08), (-60.27, -38.89, -9.646e-08), (-60.25, -38.89, -8.756e-08), (-60.23, -38.88, -8.299e-08), (-60.21, -38.88, -7.14e-08), (-60.19, -38.88, -4.717e-08), (-60.19, -38.87, -9.748e-08), (-60.17, -38.87, -9.459e-08), (-60.29, -37.42, -9.988e-08), (-59.98, -36.64, -9.988e-08), (-60.3, -36.39, -9.988e-08), (-60.22, -36.36, -8.74e-08), (-60.16, -36.41, -7.491e-08), (-60.16, -36.29, -9.988e-08), (-60.16, -34.95, -9.988e-08), (-60.49, -33.63, -9.167e-08), (-60.47, -33.61, -8.643e-08), (-60.46, -33.6, -6.193e-08), (-60.45, -33.59, -9.5e-08), (-60.44, -33.57, -7.635e-08), (-60.44, -33.56, -6.049e-08), (-60.42, -33.54, -5.868e-08), (-60.43, -33.55, -9.646e-08), (-60.41, -33.53, -9.41e-08), (-60.4, -33.51, -7.399e-08), (-60.39, -33.51, -9.721e-08), (-60.39, -33.49, -8.114e-08), (-60.38, -33.48, -5.868e-08), (-60.37, -33.47, -9.41e-08), (-60.36, -33.45, -7.399e-08), (-60.24, -33.5, -9.988e-08), (-60.35, -33.45, -9.926e-08), (-60.35, -33.43, -8.566e-08), (-60.34, -33.42, -5.868e-08), (-60.33, -33.41, -9.41e-08), (-60.33, -33.39, -8.057e-08), (-60.32, -33.38, -5.771e-08), (-60.31, -33.35, -8.723e-08), (-60.3, -33.33, -6.904e-08), (-60.31, -33.37, -9.948e-08), (-60.29, -33.33, -9.578e-08), (-60.29, -33.31, -8.953e-08), (-60.28, -33.29, -7.955e-08), (-60.25, -33.29, -1.122e-07), (-60.22, -33.3, -7.06e-08), (-60.23, -33.29, -8.238e-08), (-60.17, -33.35, -9.909e-08), (-60.21, -33.31, -8.652e-08), (-60.19, -33.33, -9.508e-08), (-60.2, -33.32, -6.354e-08), (-60.17, -33.33, -7.577e-08), (-60.28, -33.28, -4.412e-08), (-60.27, -33.26, -7.877e-08), (-60.27, -33.26, -5.993e-08), (-60.27, -33.26, -7.043e-08), (-60.28, -33.27, -4.772e-08), (-60.27, -33.28, -9.427e-08), (-60.25, -33.28, -7.657e-08), (-60.27, -33.27, -6.909e-08), (-60.27, -33.26, -3.329e-08), (-60.15, -38.87, -9.094e-08), (-60.13, -38.87, -9.08e-08), (-60.11, -38.86, -8.617e-08), (-60.09, -38.86, -7.816e-08), (-60.07, -38.86, -6.493e-08), (-60.06, -38.86, -4.162e-08), (-60.05, -38.85, -9.677e-08), (-60.03, -38.85, -9.367e-08), (-60.01, -38.85, -9.283e-08), (-59.99, -38.85, -9.111e-08), (-59.97, -38.84, -8.468e-08), (-59.95, -38.84, -7.816e-08), (-59.93, -38.84, -6.187e-08), (-59.92, -38.84, -4.439e-08), (-59.91, -38.83, -9.617e-08), (-59.89, -38.83, -9.202e-08), (-59.87, -38.83, -9.641e-08), (-59.85, -38.83, -8.819e-08), (-59.88, -38.75, -9.988e-08), (-59.74, -38.52, -9.988e-08), (-59.78, -36.47, -9.988e-08), (-59.85, -36.14, -9.988e-08), (-59.91, -36.4, -9.988e-08), (-59.82, -36.35, -9.988e-08), (-59.81, -33.71, -9.988e-08), (-60.15, -33.35, -8.505e-08), (-60.13, -33.37, -9.21e-08), (-60.14, -33.36, -5.327e-08), (-60.11, -33.39, -9.382e-08), (-60.11, -33.38, -6.973e-08), (-60.09, -33.41, -9.926e-08), (-60.09, -33.39, -7.766e-08), (-60.07, -33.43, -9.926e-08), (-60.07, -33.41, -7.732e-08), (-60.05, -33.45, -9.926e-08), (-60.05, -33.43, -7.732e-08), (-60.03, -33.47, -9.649e-08), (-60.03, -33.45, -7.732e-08), (-60.01, -33.47, -8.401e-08), (-59.98, -33.48, -6.477e-08), (-59.99, -33.48, -6.972e-08), (-59.95, -33.49, -9.038e-08), (-59.97, -33.49, -9.164e-08), (-59.91, -33.51, -9.348e-08), (-59.93, -33.5, -7.142e-08), (-59.92, -33.5, -4.162e-08), (-59.89, -33.51, -8.851e-08), (-59.85, -33.53, -9.773e-08), (-59.87, -33.52, -7.543e-08), (-59.86, -33.52, -4.439e-08), (-59.83, -38.82, -8.468e-08), (-59.81, -38.82, -7.816e-08), (-59.79, -38.82, -8.644e-08), (-59.78, -38.82, -4.439e-08), (-59.77, -38.81, -9.536e-08), (-59.75, -38.81, -9.202e-08), (-59.73, -38.81, -8.942e-08), (-59.71, -38.81, -8.819e-08), (-59.69, -38.8, -8.468e-08), (-59.67, -38.8, -8.268e-08), (-59.65, -38.8, -8.764e-08), (-59.64, -38.8, -4.578e-08), (-59.63, -38.79, -9.614e-08), (-59.61, -38.79, -9.442e-08), (-59.59, -38.79, -9.076e-08), (-59.48, -38.54, -9.988e-08), (-59.57, -38.79, -8.738e-08), (-59.55, -38.78, -8.517e-08), (-59.53, -38.78, -7.915e-08), (-59.19, -37.17, -9.988e-08), (-59.22, -36.46, -9.988e-08), (-59.59, -36.4, -8.74e-08), (-59.83, -36.41, -4.994e-08), (-59.34, -36.14, -9.988e-08), (-59.52, -36.4, -7.491e-08), (-59.4, -35.44, -9.988e-08), (-59.77, -34.32, -9.988e-08), (-59.45, -33.73, -9.952e-08), (-59.77, -33.57, -8.826e-08), (-59.71, -33.63, -9.727e-08), (-59.73, -33.61, -8.719e-08), (-59.72, -33.62, -6.354e-08), (-59.69, -33.65, -9.383e-08), (-59.69, -33.64, -7.037e-08), (-59.67, -33.67, -9.926e-08), (-59.67, -33.65, -7.627e-08), (-59.6, -33.71, -9.94e-08), (-59.64, -33.68, -7.05e-08), (-59.65, -33.67, -8.309e-08), (-59.63, -33.69, -8.791e-08), (-59.62, -33.71, -9.842e-08), (-59.62, -33.7, -5.868e-08), (-59.6, -33.7, -6.126e-08), (-59.59, -33.69, -9.033e-08), (-59.58, -33.68, -4.412e-08), (-59.55, -33.68, -9.988e-08), (-59.57, -33.67, -8.403e-08), (-59.56, -33.66, -3.329e-08), (-59.55, -33.65, -7.749e-08), (-59.53, -33.65, -9.76e-08), (-59.53, -33.64, -9.098e-08), (-59.83, -33.53, -8.777e-08), (-59.81, -33.55, -9.587e-08), (-59.81, -33.54, -7.129e-08), (-59.79, -33.57, -9.926e-08), (-59.79, -33.55, -7.577e-08), (-59.75, -33.59, -8.643e-08), (-59.76, -33.58, -3.329e-08), (-59.74, -33.6, -5.327e-08), (-59.51, -38.78, -7.82e-08), (-59.5, -38.78, -6.522e-08), (-59.49, -38.77, -9.614e-08), (-59.47, -38.77, -9.815e-08), (-59.45, -38.77, -9.275e-08), (-59.43, -38.77, -8.639e-08), (-59.41, -38.76, -8.114e-08), (-59.4, -38.76, -4.606e-08), (-59.39, -38.75, -9.692e-08), (-59.37, -38.75, -9.413e-08), (-59.35, -38.75, -8.639e-08), (-59.33, -38.74, -7.658e-08), (-59.31, -38.73, -9.627e-08), (-59.32, -38.74, -4.606e-08), (-59.29, -38.73, -9.039e-08), (-59.27, -38.73, -8.639e-08), (-59.25, -38.72, -7.658e-08), (-59.24, -38.72, -4.606e-08), (-59.21, -38.13, -9.988e-08), (-59.23, -38.71, -9.886e-08), (-59.21, -38.71, -9.257e-08), (-59.39, -36.39, -8.74e-08), (-59.42, -36.38, -4.994e-08), (-59.3, -36.38, -6.867e-08), (-58.94, -34.76, -9.988e-08), (-58.9, -34.15, -9.988e-08), (-59.28, -33.9, -9.988e-08), (-59.49, -33.67, -9.283e-08), (-59.51, -33.65, -9.988e-08), (-59.51, -33.63, -7.222e-08), (-59.51, -33.64, -8.346e-08), (-59.51, -33.63, -6.076e-08), (-59.51, -33.62, -3.329e-08), (-59.47, -33.71, -9.145e-08), (-59.48, -33.68, -6.947e-08), (-59.5, -33.65, -7.753e-08), (-59.5, -33.64, -3.329e-08), (-59.48, -33.69, -7.753e-08), (-59.46, -33.72, -4.162e-08), (-59.43, -33.74, -8.879e-08), (-59.41, -33.74, -8.324e-08), (-59.37, -33.74, -9.237e-08), (-59.39, -33.74, -8.563e-08), (-59.35, -33.73, -8.721e-08), (-59.33, -33.73, -9.675e-08), (-59.31, -33.73, -8.99e-08), (-59.26, -33.76, -9.988e-08), (-59.29, -33.73, -9.038e-08), (-59.25, -33.8, -9.174e-08), (-59.27, -33.73, -9.156e-08), (-59.25, -33.81, -8.449e-08), (-59.25, -33.73, -9.111e-08), (-59.23, -33.83, -9.848e-08), (-59.24, -33.82, -4.861e-08), (-59.24, -33.8, -4.162e-08), (-59.23, -33.82, -4.439e-08), (-59.24, -33.79, -6.57e-08), (-59.24, -33.77, -8.279e-08), (-59.23, -33.75, -8.874e-08), (-59.23, -33.73, -8.531e-08), (-59.21, -33.83, -9.428e-08), (-59.19, -38.71, -8.84e-08), (-59.15, -38.69, -9.967e-08), (-59.17, -38.7, -7.658e-08), (-59.16, -38.7, -4.606e-08), (-59.13, -38.69, -9.675e-08), (-59.11, -38.69, -9.121e-08), (-59.09, -38.68, -7.658e-08), (-59.08, -38.68, -4.606e-08), (-59.07, -38.67, -9.665e-08), (-59.0, -38.5, -9.988e-08), (-59.05, -38.67, -9.039e-08), (-59.03, -38.67, -8.84e-08), (-59.01, -38.66, -7.658e-08), (-59.0, -38.66, -4.606e-08), (-58.99, -38.65, -9.692e-08), (-58.97, -38.65, -9.039e-08), (-58.95, -38.65, -8.84e-08), (-58.93, -38.64, -7.405e-08), (-58.92, -38.64, -4.606e-08), (-58.91, -38.63, -9.964e-08), (-58.89, -38.63, -9.039e-08), (-58.87, -33.93, -9.782e-08), (-59.19, -33.83, -8.963e-08), (-59.17, -33.83, -8.756e-08), (-59.15, -33.84, -8.377e-08), (-59.13, -33.84, -7.292e-08), (-59.11, -33.85, -9.536e-08), (-59.12, -33.84, -4.439e-08), (-59.09, -33.85, -9.344e-08), (-59.07, -33.85, -8.952e-08), (-59.05, -33.86, -8.792e-08), (-59.01, -33.87, -9.81e-08), (-59.03, -33.86, -7.816e-08), (-59.01, -33.86, -5.261e-08), (-58.99, -33.87, -9.241e-08), (-58.97, -33.87, -9.094e-08), (-58.95, -33.87, -9.028e-08), (-58.91, -33.88, -8.142e-08), (-58.93, -33.88, -8.359e-08), (-58.91, -33.89, -9.677e-08), (-58.89, -33.91, -9.587e-08), (-58.9, -33.9, -7.135e-08), (-58.87, -38.63, -9.619e-08), (-58.79, -38.51, -9.988e-08), (-58.85, -38.62, -7.658e-08), (-58.84, -38.62, -4.606e-08), (-58.83, -38.61, -9.692e-08), (-58.81, -38.61, -9.727e-08), (-58.79, -38.61, -8.639e-08), (-58.77, -38.6, -7.405e-08), (-58.76, -38.6, -4.606e-08), (-58.75, -38.59, -9.97e-08), (-58.73, -38.59, -9.039e-08), (-58.71, -38.59, -8.639e-08), (-58.69, -38.58, -7.658e-08), (-58.68, -38.58, -4.606e-08), (-58.67, -38.57, -9.858e-08), (-58.65, -38.57, -9.039e-08), (-58.63, -38.57, -8.639e-08), (-58.61, -38.56, -7.403e-08), (-58.6, -38.56, -4.606e-08), (-58.59, -38.55, -9.692e-08), (-58.57, -38.55, -9.039e-08), (-58.24, -37.74, -9.988e-08), (-58.44, -36.54, -9.988e-08), (-58.41, -35.86, -9.988e-08), (-58.51, -35.18, -9.988e-08), (-58.37, -34.79, -9.988e-08), (-58.49, -34.49, -9.885e-08), (-58.85, -33.95, -9.421e-08), (-58.83, -33.97, -9.561e-08), (-58.86, -33.94, -6.873e-08), (-58.84, -33.96, -6.126e-08), (-58.77, -33.99, -9.723e-08), (-58.81, -33.97, -8.768e-08), (-58.79, -33.98, -7.759e-08), (-58.78, -33.98, -4.528e-08), (-58.75, -33.99, -9.68e-08), (-58.73, -34.0, -8.24e-08), (-58.71, -34.01, -9.758e-08), (-58.71, -34.0, -6.144e-08), (-58.69, -34.01, -9.089e-08), (-58.67, -34.01, -8.49e-08), (-58.52, -34.17, -9.988e-08), (-58.64, -34.02, -6.887e-08), (-58.65, -34.02, -7.14e-08), (-58.61, -34.03, -9.432e-08), (-58.63, -34.03, -9.349e-08), (-58.59, -34.04, -8.299e-08), (-58.57, -34.03, -8.48e-08), (-58.88, -33.91, -6.796e-08), (-58.55, -38.55, -8.639e-08), (-58.53, -38.54, -7.417e-08), (-58.51, -38.54, -4.661e-08), (-58.51, -38.53, -9.799e-08), (-58.49, -38.53, -9.073e-08), (-58.47, -38.53, -8.917e-08), (-58.4, -38.26, -9.988e-08), (-58.45, -38.52, -7.852e-08), (-58.43, -38.52, -7.205e-08), (-58.43, -38.51, -9.77e-08), (-58.41, -38.51, -9.289e-08), (-58.39, -38.51, -8.707e-08), (-58.37, -38.5, -7.852e-08), (-58.35, -38.5, -7.205e-08), (-58.35, -38.49, -9.77e-08), (-58.33, -38.49, -9.073e-08), (-58.31, -38.49, -8.147e-08), (-58.29, -38.47, -9.657e-08), (-58.3, -38.48, -5.951e-08), (-58.27, -38.47, -8.385e-08), (-58.25, -38.46, -6.541e-08), (-58.25, -38.45, -9.93e-08), (-58.16, -37.11, -9.988e-08), (-57.37, -35.97, -9.987e-08), (-58.37, -34.59, -1.245e-07), (-58.38, -34.58, -9.195e-08), (-58.41, -34.57, -9.681e-08), (-58.39, -34.57, -8.566e-08), (-58.34, -34.6, -8.09e-08), (-58.35, -34.59, -8.424e-08), (-58.33, -34.67, -9.926e-08), (-58.33, -34.66, -9.13e-08), (-58.33, -34.65, -7.741e-08), (-58.33, -34.66, -4.772e-08), (-58.33, -34.65, -3.329e-08), (-58.32, -34.66, -4.162e-08), (-58.33, -34.64, -5.716e-08), (-58.33, -34.63, -9.221e-08), (-58.33, -34.61, -1.445e-07), (-58.31, -34.67, -8.934e-08), (-58.32, -34.62, -4.162e-08), (-58.32, -34.61, -5.993e-08), (-58.32, -34.61, -5.993e-08), (-58.32, -34.61, -4.994e-08), (-58.31, -34.61, -3.329e-08), (-58.32, -34.61, -6.326e-08), (-58.27, -34.69, -9.935e-08), (-58.28, -34.68, -7.115e-08), (-58.29, -34.68, -7.67e-08), (-58.24, -34.7, -7.828e-08), (-58.25, -34.69, -8.407e-08), (-58.49, -34.41, -9.8e-08), (-58.49, -34.3, -9.383e-08), (-58.51, -34.47, -9.099e-08), (-58.51, -34.45, -8.469e-08), (-58.49, -34.43, -8.232e-08), (-58.5, -34.48, -5.327e-08), (-58.5, -34.44, -3.329e-08), (-58.47, -34.33, -9.752e-08), (-58.49, -34.28, -9.427e-08), (-58.47, -34.27, -9.886e-08), (-58.47, -34.51, -8.426e-08), (-58.48, -34.5, -4.412e-08), (-58.48, -34.41, -7.025e-08), (-58.47, -34.39, -9.863e-08), (-58.47, -34.31, -8.048e-08), (-58.48, -34.3, -3.329e-08), (-58.48, -34.28, -6.909e-08), (-58.47, -34.28, -4.162e-08), (-58.45, -34.53, -7.479e-08), (-58.46, -34.52, -4.162e-08), (-58.46, -34.38, -6.326e-08), (-58.45, -34.37, -8.814e-08), (-58.45, -34.35, -9.76e-08), (-58.45, -34.33, -7.55e-08), (-58.45, -34.27, -8.192e-08), (-58.43, -34.55, -8.541e-08), (-58.44, -34.54, -3.329e-08), (-58.44, -34.36, -4.217e-08), (-58.44, -34.35, -6.638e-08), (-58.44, -34.26, -6.776e-08), (-58.43, -34.25, -8.925e-08), (-58.41, -34.56, -6.409e-08), (-58.41, -34.24, -7.418e-08), (-58.55, -34.03, -8.963e-08), (-58.53, -34.03, -9.483e-08), (-58.52, -34.02, -7.496e-08), (-58.51, -34.02, -7.14e-08), (-58.49, -34.01, -8.48e-08), (-58.41, -34.01, -9.953e-08), (-58.47, -34.01, -9.271e-08), (-58.45, -34.01, -9.349e-08), (-58.44, -34.0, -6.665e-08), (-58.43, -34.0, -6.784e-08), (-58.41, -34.23, -9.924e-08), (-58.37, -34.15, -9.701e-08), (-58.39, -34.03, -9.726e-08), (-58.42, -34.0, -6.825e-08), (-58.39, -34.23, -8.531e-08), (-58.37, -34.19, -9.418e-08), (-58.37, -34.17, -9.478e-08), (-58.37, -34.05, -9.597e-08), (-58.4, -34.02, -6.703e-08), (-58.38, -34.22, -6.538e-08), (-58.37, -34.21, -9.018e-08), (-58.36, -34.07, -8.845e-08), (-58.38, -34.03, -7.135e-08), (-58.36, -34.14, -5.876e-08), (-58.36, -34.13, -4.994e-08), (-58.36, -34.11, -7.138e-08), (-58.36, -34.09, -7.915e-08), (-58.36, -34.05, -7.288e-08), (-58.23, -38.45, -8.957e-08), (-58.21, -38.44, -7.67e-08), (-58.19, -38.43, -9.3e-08), (-58.2, -38.44, -4.439e-08), (-58.14, -38.3, -9.988e-08), (-58.17, -38.43, -8.45e-08), (-58.15, -38.42, -7.503e-08), (-58.15, -38.41, -9.681e-08), (-58.13, -38.41, -9.07e-08), (-58.11, -38.4, -7.142e-08), (-58.1, -38.4, -3.329e-08), (-58.09, -38.39, -9.079e-08), (-58.07, -38.38, -8.091e-08), (-58.06, -38.38, -4.528e-08), (-58.05, -38.37, -9.419e-08), (-58.03, -38.37, -8.239e-08), (-58.01, -38.36, -6.3e-08), (-58.01, -38.35, -9.794e-08), (-57.99, -38.35, -8.737e-08), (-57.9, -38.19, -9.988e-08), (-57.97, -38.34, -7.803e-08), (-57.96, -38.34, -3.329e-08), (-57.95, -38.33, -9.122e-08), (-57.93, -38.33, -8.092e-08), (-57.57, -36.68, -9.988e-08), (-57.79, -34.89, -9.987e-08), (-57.91, -34.83, -9.977e-08), (-58.23, -34.71, -9.546e-08), (-58.21, -34.71, -8.723e-08), (-58.19, -34.73, -9.741e-08), (-58.19, -34.72, -6.733e-08), (-58.17, -34.73, -8.934e-08), (-58.14, -34.74, -7.111e-08), (-58.15, -34.74, -7.88e-08), (-58.13, -34.75, -9.328e-08), (-58.05, -34.79, -9.968e-08), (-58.11, -34.75, -8.252e-08), (-58.09, -34.77, -9.594e-08), (-58.09, -34.76, -5.693e-08), (-58.07, -34.77, -8.682e-08), (-58.05, -34.78, -6.904e-08), (-58.03, -34.79, -9.577e-08), (-58.01, -34.79, -8.49e-08), (-57.97, -34.81, -9.402e-08), (-57.99, -34.8, -6.972e-08), (-57.98, -34.8, -4.162e-08), (-57.95, -34.81, -8.768e-08), (-57.93, -34.82, -7.578e-08), (-57.92, -38.32, -5.438e-08), (-57.91, -38.31, -9.518e-08), (-57.87, -38.29, -9.945e-08), (-57.89, -38.31, -8.533e-08), (-57.87, -38.3, -6.792e-08), (-57.85, -38.29, -8.894e-08), (-57.81, -38.27, -9.55e-08), (-57.83, -38.28, -7.581e-08), (-57.82, -38.28, -4.162e-08), (-57.79, -38.27, -8.2e-08), (-57.78, -38.26, -5.951e-08), (-57.77, -38.25, -9.603e-08), (-57.75, -38.25, -8.723e-08), (-57.73, -38.23, -9.798e-08), (-57.66, -38.08, -9.988e-08), (-57.73, -38.24, -6.733e-08), (-57.71, -38.23, -9.58e-08), (-57.7, -38.22, -6.354e-08), (-57.69, -38.21, -9.067e-08), (-57.67, -38.2, -7.283e-08), (-57.67, -38.19, -9.848e-08), (-57.65, -38.19, -7.948e-08), (-57.64, -38.18, -4.162e-08), (-57.63, -38.17, -8.768e-08), (-57.62, -38.16, -5.868e-08), (-57.61, -38.15, -9.306e-08), (-57.59, -38.13, -9.437e-08), (-57.34, -37.19, -9.988e-08), (-57.6, -35.17, -9.988e-08), (-57.89, -34.83, -9.769e-08), (-57.71, -34.93, -9.843e-08), (-57.77, -34.89, -8.391e-08), (-57.75, -34.91, -9.372e-08), (-57.76, -34.9, -6.193e-08), (-57.73, -34.91, -7.832e-08), (-57.69, -34.95, -9.942e-08), (-57.72, -34.92, -4.412e-08), (-57.69, -34.94, -7.418e-08), (-57.65, -34.96, -8.23e-08), (-57.67, -34.95, -8.761e-08), (-57.65, -34.97, -9.681e-08), (-57.61, -34.98, -8.012e-08), (-57.63, -34.97, -8.462e-08), (-57.61, -34.99, -9.464e-08), (-57.92, -34.82, -4.578e-08), (-57.86, -34.84, -7.573e-08), (-57.87, -34.84, -7.955e-08), (-57.85, -34.85, -9.208e-08), (-57.83, -34.86, -7.564e-08), (-57.81, -34.87, -8.959e-08), (-57.82, -34.86, -4.162e-08), (-57.79, -34.88, -7.167e-08), (-57.59, -38.14, -6.973e-08), (-57.57, -38.13, -7.679e-08), (-57.56, -38.12, -3.329e-08), (-57.55, -38.11, -8.437e-08), (-57.54, -38.09, -8.119e-08), (-57.54, -38.1, -5.827e-08), (-57.54, -38.01, -9.795e-08), (-57.54, -38.05, -9.315e-08), (-57.53, -37.97, -9.826e-08), (-57.54, -38.07, -8.543e-08), (-57.54, -38.03, -8.976e-08), (-57.53, -37.95, -9.412e-08), (-57.51, -37.87, -9.487e-08), (-57.53, -37.99, -8.819e-08), (-57.53, -37.93, -9.058e-08), (-57.53, -37.91, -9.275e-08), (-57.53, -37.89, -9.503e-08), (-57.51, -37.85, -9.65e-08), (-57.52, -37.88, -5.28e-08), (-57.5, -37.85, -7.025e-08), (-57.49, -37.83, -9.836e-08), (-57.47, -37.81, -8.862e-08), (-57.48, -37.82, -4.412e-08), (-57.47, -37.79, -9.9e-08), (-57.45, -37.77, -9.282e-08), (-57.46, -37.78, -6.415e-08), (-57.43, -37.76, -6.796e-08), (-57.39, -37.59, -9.988e-08), (-57.43, -37.75, -9.273e-08), (-57.41, -37.74, -7.283e-08), (-57.41, -37.73, -9.76e-08), (-57.39, -37.71, -9.763e-08), (-57.39, -37.73, -7.627e-08), (-57.37, -37.71, -7.999e-08), (-57.36, -37.7, -3.329e-08), (-57.35, -37.69, -8.437e-08), (-57.34, -37.68, -4.217e-08), (-57.33, -37.67, -8.814e-08), (-57.32, -37.66, -8.51e-08), (-57.31, -37.65, -9.099e-08), (-57.3, -37.64, -7.744e-08), (-57.29, -37.63, -9.399e-08), (-57.43, -36.21, -9.988e-08), (-57.35, -36.39, -7.491e-08), (-57.32, -36.42, -7.491e-08), (-57.27, -36.4, -4.994e-08), (-57.18, -36.34, -9.988e-08), (-57.46, -35.69, -9.988e-08), (-57.39, -35.89, -9.721e-08), (-57.39, -35.85, -9.33e-08), (-57.37, -35.93, -9.116e-08), (-57.39, -35.87, -9.104e-08), (-57.35, -36.03, -9.324e-08), (-57.36, -35.97, -7.172e-08), (-57.37, -35.95, -9.073e-08), (-57.38, -35.91, -7.852e-08), (-57.38, -35.89, -5.76e-08), (-57.29, -36.13, -9.907e-08), (-57.34, -36.04, -7.127e-08), (-57.35, -36.01, -8.639e-08), (-57.36, -35.99, -7.658e-08), (-57.33, -36.07, -9.38e-08), (-57.33, -36.05, -8.144e-08), (-57.31, -36.09, -8.826e-08), (-57.32, -36.07, -6.516e-08), (-57.27, -36.15, -8.945e-08), (-57.3, -36.11, -7.713e-08), (-57.3, -36.1, -3.329e-08), (-57.37, -35.75, -9.778e-08), (-57.39, -35.83, -9.339e-08), (-57.37, -35.77, -9.402e-08), (-57.38, -35.82, -4.162e-08), (-57.38, -35.81, -7.29e-08), (-57.37, -35.79, -8.529e-08), (-57.3, -35.44, -9.988e-08), (-57.36, -35.75, -6.459e-08), (-57.35, -35.73, -8.435e-08), (-57.35, -35.71, -8.934e-08), (-57.35, -35.69, -9.77e-08), (-57.34, -35.69, -7.424e-08), (-57.34, -35.67, -8.025e-08), (-57.33, -35.65, -9.399e-08), (-57.32, -35.64, -6.703e-08), (-57.31, -35.63, -9.5e-08), (-57.29, -35.61, -9.305e-08), (-57.29, -35.62, -7.135e-08), (-57.27, -35.23, -9.383e-08), (-57.31, -35.19, -9.644e-08), (-57.25, -35.27, -9.835e-08), (-57.3, -35.2, -8.012e-08), (-57.29, -35.21, -8.306e-08), (-57.55, -35.01, -9.842e-08), (-57.59, -34.99, -8.872e-08), (-57.57, -35.0, -7.955e-08), (-57.53, -35.01, -9.037e-08), (-57.56, -35.0, -4.528e-08), (-57.51, -35.02, -7.332e-08), (-57.47, -35.05, -8.874e-08), (-57.49, -35.03, -8.403e-08), (-57.5, -35.02, -3.329e-08), (-57.48, -35.04, -4.217e-08), (-57.43, -35.09, -9.401e-08), (-57.45, -35.07, -9.185e-08), (-57.46, -35.06, -5.28e-08), (-57.44, -35.08, -6.873e-08), (-57.39, -35.13, -9.937e-08), (-57.41, -35.11, -9.305e-08), (-57.41, -35.09, -7.135e-08), (-57.37, -35.13, -8.159e-08), (-57.39, -35.11, -7.469e-08), (-57.35, -35.15, -8.469e-08), (-57.36, -35.14, -3.329e-08), (-57.33, -35.17, -8.928e-08), (-57.34, -35.16, -4.412e-08), (-57.32, -35.18, -6.326e-08), (-57.27, -37.62, -6.796e-08), (-57.27, -37.61, -9.122e-08), (-57.25, -37.6, -7.283e-08), (-57.25, -37.59, -9.76e-08), (-57.18, -37.39, -9.988e-08), (-57.23, -37.59, -7.627e-08), (-57.23, -37.57, -9.926e-08), (-57.21, -37.57, -4.992e-08), (-57.19, -37.55, -8.437e-08), (-57.18, -37.54, -4.217e-08), (-57.17, -37.53, -8.814e-08), (-57.15, -37.51, -9.012e-08), (-57.16, -37.52, -5.327e-08), (-57.14, -37.5, -6.023e-08), (-57.13, -37.49, -9.399e-08), (-57.11, -37.48, -6.796e-08), (-57.11, -37.47, -9.317e-08), (-57.1, -37.46, -4.412e-08), (-57.09, -37.45, -8.032e-08), (-57.09, -37.43, -9.32e-08), (-57.07, -37.41, -8.392e-08), (-57.07, -37.39, -9.308e-08), (-57.08, -37.42, -4.412e-08), (-57.05, -37.37, -8.86e-08), (-57.06, -37.38, -4.412e-08), (-57.05, -37.35, -9.5e-08), (-57.03, -37.33, -9.037e-08), (-57.01, -37.31, -9.67e-08), (-57.04, -37.34, -6.354e-08), (-57.02, -37.32, -5.527e-08), (-56.99, -37.27, -9.66e-08), (-57.0, -37.3, -3.329e-08), (-56.99, -37.29, -7.749e-08), (-56.98, -37.27, -7.166e-08), (-56.97, -37.25, -9.317e-08), (-56.93, -37.21, -9.682e-08), (-56.82, -36.92, -9.988e-08), (-56.97, -36.44, -9.988e-08), (-57.27, -36.17, -9.926e-08), (-57.23, -36.19, -9.339e-08), (-57.25, -36.17, -8.141e-08), (-57.24, -36.18, -4.217e-08), (-57.21, -36.21, -9.492e-08), (-57.22, -36.2, -6.023e-08), (-57.19, -36.23, -9.639e-08), (-57.19, -36.22, -7.283e-08), (-57.17, -36.23, -8.186e-08), (-57.14, -36.26, -8.163e-08), (-57.15, -36.25, -8.959e-08), (-57.16, -36.24, -4.217e-08), (-57.13, -36.27, -9.5e-08), (-57.11, -36.29, -9.926e-08), (-57.11, -36.28, -7.299e-08), (-57.09, -36.29, -7.718e-08), (-57.07, -36.31, -9.793e-08), (-57.07, -36.3, -4.703e-08), (-57.05, -36.31, -9.487e-08), (-57.02, -36.31, -9.403e-08), (-57.01, -36.31, -9.018e-08), (-56.96, -36.4, -4.994e-08), (-56.99, -36.31, -9.135e-08), (-56.97, -36.32, -8.862e-08), (-57.28, -36.14, -5.868e-08), (-57.27, -35.6, -7.391e-08), (-57.27, -35.59, -9.76e-08), (-57.25, -35.59, -7.382e-08), (-57.25, -35.57, -9.926e-08), (-57.23, -35.55, -9.75e-08), (-57.23, -35.57, -7.732e-08), (-57.21, -35.55, -8.048e-08), (-57.19, -35.53, -8.878e-08), (-57.2, -35.54, -3.329e-08), (-57.18, -35.52, -4.217e-08), (-57.28, -35.22, -4.412e-08), (-57.25, -35.25, -7.935e-08), (-57.26, -35.24, -3.329e-08), (-57.21, -35.31, -9.254e-08), (-57.23, -35.29, -9.508e-08), (-57.24, -35.27, -7.391e-08), (-57.2, -35.32, -7.617e-08), (-57.22, -35.3, -6.703e-08), (-57.17, -35.35, -8.729e-08), (-57.19, -35.33, -8.791e-08), (-57.17, -35.51, -8.602e-08), (-57.17, -35.37, -9.926e-08), (-57.18, -35.34, -4.217e-08), (-57.16, -35.5, -4.217e-08), (-57.15, -35.49, -8.814e-08), (-57.14, -35.41, -9.217e-08), (-57.15, -35.39, -9.681e-08), (-57.15, -35.37, -7.627e-08), (-57.14, -35.48, -7.126e-08), (-57.14, -35.47, -8.324e-08), (-57.14, -35.45, -8.299e-08), (-57.14, -35.43, -8.74e-08), (-57.14, -35.39, -7.288e-08), (-56.96, -37.24, -6.126e-08), (-56.95, -37.23, -8.94e-08), (-56.93, -37.19, -9.87e-08), (-56.94, -37.22, -4.217e-08), (-56.91, -37.17, -9.325e-08), (-56.91, -37.19, -7.55e-08), (-56.9, -37.17, -6.973e-08), (-56.89, -37.15, -9.294e-08), (-56.88, -37.14, -7.568e-08), (-56.87, -37.13, -8.708e-08), (-56.86, -37.12, -4.217e-08), (-56.85, -37.09, -9.91e-08), (-56.85, -37.11, -8.141e-08), (-56.83, -37.09, -7.399e-08), (-56.83, -37.07, -9.048e-08), (-56.82, -37.07, -6.748e-08), (-56.81, -37.05, -8.973e-08), (-56.8, -37.04, -5.327e-08), (-56.79, -37.03, -8.643e-08), (-56.78, -37.02, -3.329e-08), (-56.77, -37.01, -7.991e-08), (-56.77, -36.99, -9.274e-08), (-56.76, -36.99, -7.283e-08), (-56.75, -36.97, -8.882e-08), (-56.69, -36.65, -9.93e-08), (-56.74, -36.96, -6.354e-08), (-56.73, -36.95, -9.067e-08), (-56.72, -36.94, -5.527e-08), (-56.71, -36.93, -8.437e-08), (-56.69, -36.91, -7.798e-08), (-56.69, -36.89, -9.76e-08), (-56.67, -36.85, -9.543e-08), (-56.67, -36.81, -9.436e-08), (-56.68, -36.89, -7.166e-08), (-56.67, -36.87, -9.056e-08), (-56.67, -36.83, -9.174e-08), (-56.79, -36.51, -9.988e-08), (-56.69, -36.63, -9.533e-08), (-56.69, -36.55, -9.151e-08), (-56.67, -36.75, -9.246e-08), (-56.68, -36.73, -9.078e-08), (-56.68, -36.67, -7.777e-08), (-56.69, -36.61, -9.275e-08), (-56.69, -36.59, -9.058e-08), (-56.69, -36.57, -8.902e-08), (-56.7, -36.53, -8.74e-08), (-56.7, -36.51, -8.164e-08), (-56.7, -36.49, -7.915e-08), (-56.67, -36.79, -9.156e-08), (-56.67, -36.77, -9.156e-08), (-56.68, -36.71, -8.299e-08), (-56.68, -36.69, -7.708e-08), (-56.68, -36.65, -4.756e-08), (-56.95, -36.32, -1.706e-07), (-56.93, -36.32, -7.356e-08), (-56.87, -36.37, -9.364e-08), (-56.91, -36.33, -9.75e-08), (-56.91, -36.32, -4.717e-08), (-56.89, -36.33, -9.253e-08), (-56.87, -36.33, -9.144e-08), (-56.85, -36.33, -9.275e-08), (-56.83, -36.33, -9.186e-08), (-56.81, -36.33, -8.529e-08), (-56.71, -36.39, -9.843e-08), (-56.79, -36.33, -9.597e-08), (-56.78, -36.32, -6.538e-08), (-56.75, -36.33, -1.071e-07), (-56.77, -36.31, -8.595e-08), (-56.73, -36.35, -9.234e-08), (-56.75, -36.3, -6.882e-08), (-56.76, -36.3, -8.99e-08), (-56.75, -36.31, -8.99e-08), (-56.75, -36.32, -6.909e-08), (-56.75, -36.31, -4.162e-08), (-56.76, -36.3, -4.162e-08), (-56.75, -36.3, -3.329e-08), (-56.74, -36.33, -7.311e-08), (-56.71, -36.43, -9.926e-08), (-56.71, -36.41, -9.364e-08), (-56.71, -36.37, -8.566e-08), (-56.72, -36.36, -5.28e-08), (-56.7, -36.47, -7.491e-08), (-56.7, -36.45, -5.842e-08), (-56.7, -36.43, -4.786e-08), (-61.42, -34.1, 3.329e-08), (-60.9, -33.6, 3.329e-08), (-60.6, -37.97, 0.0), (-60.6, -37.85, 0.0), (-60.6, -35.01, 0.0), (-60.6, -34.38, 0.0), (-58.32, -34.6, 3.329e-08), (-57.2, -37.56, 3.329e-08), (-56.7, -36.92, 3.329e-08)], [], [(366, 4, 1), (8, 5, 6), (3, 9, 8), (10, 3, 366), (366, 12, 10), (366, 16, 14), (366, 17, 16), (366, 18, 17), (106, 90, 91), (106, 91, 92), (107, 92, 93), (107, 93, 94), (107, 94, 95), (107, 95, 96), (107, 96, 97), (107, 97, 98), (107, 98, 99), (108, 99, 100), (108, 100, 101), (108, 101, 102), (108, 102, 103), (108, 103, 104), (108, 104, 109), (108, 109, 110), (108, 110, 111), (108, 111, 112), (108, 112, 113), (108, 113, 114), (125, 114, 115), (125, 115, 116), (125, 116, 117), (125, 117, 118), (125, 118, 119), (125, 119, 120), (125, 120, 121), (126, 121, 122), (126, 122, 123), (126, 123, 124), (126, 124, 127), (126, 127, 128), (143, 128, 129), (143, 129, 130), (143, 130, 131), (143, 131, 132), (143, 132, 133), (143, 133, 134), (143, 134, 135), (143, 135, 136), (143, 136, 137), (326, 137, 138), (326, 138, 139), (326, 139, 140), (326, 140, 141), (326, 141, 142), (326, 142, 144), (326, 144, 145), (326, 145, 146), (158, 148, 149), (158, 149, 150), (159, 152, 153), (159, 153, 154), (159, 154, 155), (159, 155, 156), (159, 156, 157), (159, 157, 160), (159, 160, 161), (159, 161, 162), (176, 162, 163), (176, 163, 164), (176, 164, 165), (176, 165, 166), (176, 166, 167), (176, 167, 168), (177, 168, 169), (177, 169, 170), (177, 170, 171), (177, 171, 172), (177, 172, 173), (177, 173, 174), (177, 174, 175), (177, 175, 178), (177, 178, 179), (177, 179, 180), (177, 180, 181), (177, 181, 182), (177, 182, 183), (194, 183, 184), (194, 184, 185), (194, 185, 186), (194, 186, 187), (194, 187, 188), (194, 188, 189), (194, 189, 190), (194, 190, 191), (194, 191, 192), (194, 192, 193), (194, 193, 195), (194, 195, 196), (194, 196, 197), (194, 197, 198), (194, 198, 199), (194, 199, 200), (194, 200, 201), (194, 201, 202), (194, 202, 203), (194, 203, 204), (194, 204, 205), (194, 205, 206), (194, 206, 207), (194, 207, 208), (194, 208, 209), (227, 211, 212), (227, 212, 213), (227, 213, 214), (227, 214, 215), (227, 215, 216), (227, 216, 217), (227, 217, 218), (227, 218, 219), (227, 219, 220), (227, 220, 221), (227, 221, 222), (227, 222, 223), (227, 223, 224), (227, 224, 225), (227, 225, 226), (227, 226, 228), (227, 228, 229), (227, 229, 230), (227, 230, 231), (227, 231, 232), (227, 232, 233), (227, 233, 234), (227, 234, 235), (227, 235, 236), (227, 236, 237), (227, 237, 238), (227, 238, 239), (227, 239, 240), (227, 240, 241), (227, 241, 242), (227, 242, 243), (227, 243, 244), (227, 244, 245), (260, 245, 246), (260, 246, 247), (260, 247, 248), (260, 248, 249), (260, 249, 250), (260, 250, 251), (261, 251, 252), (261, 252, 253), (261, 253, 254), (261, 254, 255), (261, 255, 256), (261, 256, 257), (261, 257, 258), (261, 258, 259), (261, 259, 262), (261, 262, 263), (261, 263, 264), (261, 264, 265), (261, 265, 266), (261, 266, 267), (261, 267, 268), (272, 270, 271), (274, 272, 273), (276, 273, 275), (276, 275, 277), (293, 279, 280), (293, 280, 281), (293, 281, 282), (293, 282, 283), (293, 283, 284), (293, 284, 285), (293, 285, 286), (293, 286, 287), (293, 287, 288), (293, 288, 289), (293, 289, 290), (293, 290, 291), (293, 291, 292), (293, 292, 294), (293, 294, 295), (293, 295, 296), (293, 296, 297), (293, 297, 298), (293, 298, 299), (293, 299, 300), (293, 300, 301), (303, 301, 302), (305, 23, 24), (305, 24, 25), (305, 25, 26), (307, 804, 306), (307, 306, 305), (309, 308, 305), (312, 309, 305), (314, 313, 312), (320, 318, 316), (320, 316, 312), (351, 320, 312), (305, 26, 27), (305, 27, 28), (305, 28, 29), (305, 29, 30), (305, 30, 31), (305, 31, 32), (305, 32, 33), (305, 33, 34), (305, 34, 35), (305, 35, 36), (305, 36, 37), (305, 37, 38), (305, 38, 39), (305, 39, 40), (305, 40, 41), (305, 41, 42), (305, 42, 43), (305, 43, 44), (305, 44, 45), (305, 45, 46), (305, 46, 47), (305, 47, 48), (305, 48, 49), (305, 49, 50), (305, 50, 51), (324, 51, 52), (324, 52, 53), (324, 53, 54), (324, 54, 55), (324, 55, 56), (324, 56, 57), (324, 57, 58), (324, 58, 59), (324, 59, 60), (324, 60, 61), (324, 61, 62), (324, 62, 63), (324, 63, 64), (324, 64, 65), (324, 65, 66), (324, 66, 67), (324, 67, 68), (324, 68, 69), (324, 69, 70), (324, 70, 71), (324, 71, 72), (324, 72, 73), (324, 73, 74), (324, 74, 75), (324, 75, 76), (324, 76, 77), (324, 77, 78), (324, 78, 79), (324, 79, 80), (324, 80, 81), (324, 81, 82), (324, 82, 83), (324, 83, 84), (324, 84, 85), (324, 85, 86), (324, 86, 87), (324, 87, 88), (324, 88, 89), (324, 89, 106), (325, 107, 108), (324, 106, 107), (325, 108, 125), (325, 125, 126), (325, 143, 326), (158, 152, 159), (158, 326, 147), (327, 158, 159), (327, 176, 177), (328, 177, 194), (328, 327, 177), (227, 194, 211), (330, 328, 227), (329, 330, 227), (329, 260, 261), (272, 261, 269), (332, 272, 274), (333, 293, 303), (334, 293, 333), (335, 293, 334), (336, 293, 335), (337, 293, 336), (338, 293, 337), (339, 293, 338), (340, 293, 339), (342, 293, 340), (343, 341, 342), (344, 341, 343), (345, 341, 344), (346, 341, 345), (347, 341, 346), (348, 341, 347), (349, 341, 348), (351, 350, 323), (353, 352, 351), (357, 355, 351), (359, 356, 357), (366, 361, 359), (366, 363, 361), (366, 364, 365), (366, 365, 362), (366, 357, 351), (366, 368, 369), (370, 367, 366), (366, 1, 370), (371, 351, 324), (457, 327, 328), (373, 331, 329), (374, 328, 373), (375, 341, 349), (376, 341, 375), (377, 341, 376), (378, 341, 377), (379, 341, 378), (380, 341, 379), (381, 341, 380), (382, 341, 381), (383, 341, 382), (384, 341, 383), (385, 341, 384), (386, 341, 385), (387, 341, 386), (388, 341, 387), (389, 341, 388), (390, 341, 389), (366, 20, 19), (366, 21, 20), (366, 22, 21), (366, 392, 391), (366, 393, 392), (366, 395, 393), (394, 396, 366), (394, 397, 396), (394, 398, 397), (394, 399, 398), (394, 401, 400), (402, 394, 351), (405, 403, 351), (407, 351, 404), (408, 405, 406), (410, 403, 405), (412, 409, 403), (416, 417, 404), (416, 418, 417), (416, 419, 418), (416, 421, 420), (416, 423, 422), (425, 371, 325), (426, 425, 325), (429, 325, 428), (805, 429, 430), (435, 325, 429), (436, 429, 433), (372, 438, 428), (440, 325, 434), (372, 441, 438), (445, 426, 443), (448, 426, 445), (447, 449, 446), (451, 426, 448), (447, 452, 449), (427, 425, 426), (447, 444, 372), (453, 447, 372), (453, 456, 455), (458, 328, 374), (329, 458, 374), (460, 328, 458), (460, 459, 329), (462, 460, 329), (457, 328, 460), (462, 457, 461), (665, 462, 329), (669, 668, 332), (669, 332, 341), (463, 341, 390), (464, 341, 463), (465, 341, 464), (466, 341, 465), (467, 669, 466), (468, 669, 467), (469, 669, 468), (470, 669, 469), (471, 669, 470), (472, 669, 471), (473, 669, 472), (474, 475, 669), (477, 669, 476), (478, 669, 477), (394, 479, 401), (394, 480, 479), (394, 482, 481), (486, 487, 485), (394, 488, 486), (489, 394, 402), (394, 490, 488), (394, 493, 491), (492, 494, 394), (489, 496, 492), (489, 498, 497), (489, 500, 499), (489, 503, 502), (506, 351, 414), (507, 351, 505), (508, 351, 507), (510, 351, 508), (511, 402, 509), (512, 402, 511), (515, 489, 402), (515, 402, 513), (518, 489, 516), (521, 489, 518), (519, 504, 489), (522, 520, 521), (525, 524, 424), (416, 531, 526), (533, 416, 527), (529, 535, 528), (416, 536, 532), (537, 533, 527), (540, 538, 533), (543, 542, 371), (543, 547, 542), (371, 548, 543), (544, 550, 371), (544, 551, 550), (544, 552, 551), (544, 557, 555), (561, 559, 544), (559, 563, 560), (561, 564, 559), (544, 565, 561), (562, 567, 544), (562, 568, 567), (575, 544, 371), (576, 574, 371), (576, 371, 573), (579, 544, 575), (580, 544, 577), (574, 583, 575), (588, 425, 584), (594, 425, 585), (598, 592, 593), (601, 425, 597), (603, 573, 602), (604, 573, 603), (608, 606, 607), (576, 573, 606), (610, 576, 606), (612, 576, 611), (613, 450, 454), (596, 591, 426), (619, 426, 450), (622, 426, 616), (618, 623, 617), (426, 633, 596), (636, 426, 621), (624, 806, 625), (631, 641, 630), (645, 644, 643), (710, 646, 647), (649, 648, 710), (654, 652, 710), (372, 614, 456), (372, 661, 660), (710, 662, 372), (710, 640, 663), (643, 640, 710), (664, 372, 457), (667, 666, 665), (665, 329, 332), (670, 669, 478), (671, 669, 670), (672, 669, 671), (673, 669, 672), (674, 669, 673), (675, 669, 674), (676, 669, 675), (677, 669, 676), (678, 669, 677), (679, 669, 678), (680, 669, 679), (681, 669, 680), (682, 669, 681), (683, 669, 682), (684, 669, 683), (685, 669, 684), (574, 686, 583), (688, 689, 574), (576, 690, 688), (576, 691, 690), (576, 694, 692), (693, 695, 576), (693, 698, 696), (702, 576, 612), (704, 576, 701), (705, 576, 703), (706, 703, 704), (707, 576, 705), (710, 658, 659), (710, 659, 656), (710, 656, 657), (710, 657, 653), (710, 708, 709), (715, 713, 714), (710, 716, 715), (720, 719, 717), (720, 717, 710), (723, 721, 720), (730, 729, 457), (731, 457, 666), (732, 666, 667), (732, 667, 665), (733, 807, 732), (735, 730, 807), (736, 734, 735), (737, 665, 668), (738, 668, 669), (739, 669, 685), (740, 669, 739), (741, 669, 740), (742, 669, 741), (743, 738, 742), (744, 738, 743), (745, 738, 744), (746, 738, 745), (747, 738, 746), (748, 738, 747), (749, 738, 748), (750, 738, 749), (751, 738, 750), (752, 738, 751), (753, 738, 752), (754, 738, 753), (770, 723, 664), (729, 770, 664), (771, 729, 730), (771, 730, 736), (771, 736, 733), (772, 737, 738), (774, 738, 754), (776, 777, 775), (773, 738, 777), (779, 773, 777), (780, 773, 779), (782, 773, 781), (784, 773, 783), (786, 787, 785), (790, 773, 787), (789, 790, 787), (791, 790, 789), (793, 790, 792), (795, 790, 794), (797, 790, 796), (799, 800, 798), (801, 790, 800), (811, 808, 723), (823, 729, 771), (824, 771, 733), (825, 824, 733), (803, 827, 802), (1821, 828, 827), (829, 790, 828), (831, 790, 830), (826, 790, 833), (836, 838, 826), (837, 838, 836), (840, 838, 839), (842, 843, 841), (844, 838, 843), (847, 838, 845), (838, 846, 849), (851, 838, 849), (852, 838, 851), (854, 838, 853), (861, 860, 723), (865, 863, 862), (864, 867, 866), (864, 868, 867), (865, 870, 869), (873, 723, 770), (877, 875, 876), (942, 825, 772), (856, 838, 855), (879, 838, 878), (880, 886, 838), (881, 886, 880), (883, 886, 882), (885, 887, 884), (888, 886, 887), (890, 891, 889), (893, 886, 891), (894, 886, 893), (899, 886, 895), (897, 899, 895), (898, 899, 897), (953, 886, 899), (1822, 900, 899), (903, 900, 901), (904, 900, 903), (906, 908, 900), (910, 907, 906), (865, 914, 913), (865, 915, 914), (865, 916, 915), (865, 917, 916), (865, 919, 918), (865, 921, 920), (865, 922, 921), (865, 923, 922), (924, 925, 923), (924, 926, 925), (927, 924, 873), (931, 873, 770), (873, 931, 932), (935, 933, 770), (935, 770, 934), (1823, 932, 931), (1823, 931, 933), (1823, 933, 935), (873, 932, 1823), (873, 1823, 1824), (873, 1824, 935), (935, 934, 1001), (938, 874, 937), (938, 937, 824), (939, 938, 824), (939, 824, 940), (1007, 825, 942), (944, 942, 772), (944, 943, 942), (945, 944, 772), (1825, 943, 944), (947, 944, 945), (1007, 946, 943), (1007, 943, 1825), (1007, 1825, 947), (1007, 947, 945), (948, 945, 772), (951, 949, 950), (952, 948, 949), (952, 949, 951), (1007, 945, 948), (952, 1007, 948), (955, 950, 772), (957, 955, 772), (1826, 956, 954), (952, 951, 955), (952, 955, 957), (952, 957, 956), (958, 956, 1826), (953, 952, 958), (953, 772, 838), (963, 959, 961), (965, 953, 962), (966, 964, 965), (967, 953, 964), (968, 953, 967), (970, 953, 968), (972, 953, 970), (974, 911, 912), (975, 953, 911), (976, 953, 975), (977, 953, 976), (960, 953, 977), (980, 960, 979), (873, 983, 981), (983, 985, 984), (986, 983, 873), (988, 986, 873), (988, 989, 987), (988, 990, 989), (988, 992, 991), (988, 993, 992), (988, 996, 995), (988, 997, 996), (988, 998, 997), (941, 939, 940), (1006, 1004, 941), (1005, 1002, 1003), (969, 972, 1008), (1010, 969, 1009), (1012, 969, 1011), (1015, 969, 1013), (1017, 1018, 1016), (1023, 1015, 1018), (1023, 1018, 1019), (1021, 1023, 1019), (1022, 1023, 1021), (1025, 1023, 1024), (1026, 1023, 1025), (1028, 1023, 1027), (1032, 1023, 1028), (1031, 1032, 1030), (1035, 1033, 1034), (1037, 1032, 1036), (1040, 1039, 1032), (1040, 1032, 1037), (1041, 1039, 1040), (1043, 1039, 1041), (1044, 1036, 1035), (1047, 1045, 1046), (1045, 1050, 1049), (1052, 1047, 1046), (988, 1054, 1053), (873, 1054, 988), (1055, 1057, 1056), (1059, 1055, 873), (1071, 1062, 873), (1071, 1064, 1063), (1071, 1065, 1064), (1071, 1066, 1065), (1069, 1067, 1071), (1072, 1071, 873), (1002, 1001, 939), (1073, 1002, 1075), (1002, 1005, 1006), (1075, 1002, 1074), (1007, 1128, 941), (1077, 1129, 969), (1080, 1023, 1078), (1082, 1023, 1079), (1083, 1023, 1081), (1086, 1023, 1083), (1088, 1023, 1085), (1090, 1023, 1087), (1077, 969, 1023), (1093, 1077, 1091), (1095, 1077, 1092), (1096, 1077, 1094), (1098, 1096, 1097), (1099, 1077, 1096), (1101, 1077, 1099), (1071, 1103, 1070), (1071, 1104, 1103), (1072, 1105, 1071), (1072, 1108, 1107), (1072, 1109, 1108), (1072, 1110, 1109), (1072, 1111, 1110), (1072, 1112, 1111), (1072, 1116, 1115), (1118, 1119, 1117), (1118, 1120, 1119), (1118, 1121, 1120), (1180, 1072, 873), (1118, 1072, 1180), (1122, 873, 1001), (1122, 1001, 1002), (1123, 1002, 1073), (1126, 1073, 1074), (1124, 1123, 1073), (1128, 1074, 941), (1129, 1128, 1007), (1133, 1132, 1077), (1135, 1077, 1132), (1137, 1077, 1135), (1141, 1077, 1137), (1143, 1139, 1077), (1142, 1077, 1140), (1144, 1143, 1142), (1147, 1148, 1146), (1150, 1148, 1149), (1155, 1100, 1154), (1158, 1077, 1155), (1161, 1077, 1159), (1118, 1164, 1163), (1118, 1170, 1168), (1118, 1173, 1172), (1174, 1175, 1173), (1118, 1177, 1176), (1118, 1178, 1177), (1181, 1179, 1178), (1183, 1123, 1127), (1183, 1184, 1126), (1185, 1123, 1183), (1123, 1185, 1126), (1186, 1128, 1129), (1188, 1129, 1130), (1189, 1139, 1148), (1152, 1189, 1148), (1153, 1190, 1152), (1193, 1153, 1191), (1194, 1193, 1191), (1197, 1189, 1190), (1198, 1190, 1192), (1199, 1195, 1196), (1200, 1130, 1195), (1201, 1188, 1130), (1202, 1203, 1188), (1205, 1206, 1188), (1208, 1188, 1206), (1207, 1208, 1206), (1215, 1188, 1212), (1208, 1218, 1210), (1213, 1220, 1208), (1222, 1188, 1214), (1224, 1182, 1181), (1224, 1226, 1225), (1228, 1230, 1229), (1232, 1228, 1224), (1232, 1224, 1180), (1232, 1234, 1233), (1232, 1236, 1235), (1232, 1238, 1237), (1232, 1239, 1238), (1265, 1243, 1242), (1286, 1180, 1122), (1246, 1188, 1245), (1247, 1188, 1246), (1248, 1188, 1247), (1249, 1188, 1248), (1251, 1188, 1249), (1187, 1188, 1251), (1253, 1187, 1252), (1254, 1187, 1253), (1256, 1254, 1255), (1258, 1187, 1257), (1259, 1187, 1258), (1260, 1187, 1259), (1262, 1187, 1260), (1264, 1187, 1262), (1266, 1265, 1242), (1266, 1267, 1265), (1266, 1268, 1267), (1270, 1266, 1274), (1274, 1272, 1271), (1266, 1275, 1274), (1266, 1276, 1275), (1266, 1277, 1276), (1266, 1278, 1277), (1266, 1281, 1280), (1266, 1282, 1281), (1266, 1284, 1282), (1266, 1285, 1284), (1320, 1180, 1286), (1288, 1287, 1123), (1288, 1123, 1128), (1289, 1128, 1186), (1290, 1289, 1186), (1378, 1186, 1187), (1292, 1187, 1244), (1293, 1187, 1292), (1294, 1292, 1244), (1295, 1293, 1292), (1296, 1187, 1293), (1298, 1296, 1297), (1299, 1296, 1298), (1300, 1187, 1296), (1302, 1187, 1300), (1302, 1300, 1301), (1305, 1187, 1304), (1308, 1187, 1305), (1309, 1306, 1187), (1310, 1187, 1307), (1313, 1244, 1263), (1266, 1314, 1285), (1266, 1315, 1314), (1320, 1317, 1266), (1317, 1319, 1318), (1320, 1323, 1322), (1320, 1324, 1323), (1320, 1326, 1325), (1320, 1328, 1327), (1320, 1329, 1328), (1320, 1330, 1329), (1331, 1332, 1330), (1320, 1335, 1333), (1336, 1122, 1287), (1341, 1339, 1340), (1345, 1290, 1338), (1338, 1348, 1346), (1342, 1351, 1338), (1353, 1290, 1344), (1352, 1354, 1351), (1357, 1352, 1355), (1357, 1358, 1356), (1362, 1290, 1353), (1365, 1186, 1378), (1366, 1378, 1306), (1365, 1368, 1186), (1370, 1291, 1367), (1369, 1371, 1368), (1372, 1378, 1366), (1375, 1290, 1291), (1376, 1375, 1291), (1379, 1372, 1366), (1374, 1381, 1373), (1383, 1290, 1375), (1372, 1386, 1378), (1390, 1290, 1383), (1387, 1392, 1386), (1396, 1290, 1390), (1398, 1399, 1306), (1404, 1403, 1400), (1402, 1404, 1400), (1408, 1374, 1306), (1374, 1395, 1394), (1409, 1306, 1403), (1411, 1406, 1407), (1416, 1410, 1403), (1413, 1418, 1412), (1419, 1409, 1410), (1420, 1415, 1410), (1409, 1422, 1421), (1419, 1424, 1409), (1425, 1419, 1415), (1428, 1429, 1427), (1430, 1431, 1428), (1430, 1433, 1432), (1430, 1436, 1435), (1430, 1439, 1438), (1430, 1441, 1440), (1445, 1430, 1286), (1445, 1443, 1430), (1445, 1448, 1446), (1445, 1449, 1448), (1337, 1287, 1288), (1451, 1288, 1289), (1452, 1289, 1290), (1453, 1360, 1363), (1455, 1360, 1453), (1456, 1455, 1454), (1459, 1455, 1457), (1460, 1290, 1458), (1462, 1290, 1460), (1463, 1290, 1462), (1465, 1461, 1463), (1470, 1467, 1468), (1471, 1469, 1470), (1473, 1452, 1472), (1445, 1474, 1449), (1476, 1477, 1475), (1476, 1478, 1477), (1480, 1481, 1479), (1480, 1482, 1481), (1445, 1483, 1480), (1445, 1484, 1483), (1445, 1486, 1485), (1487, 1489, 1486), (1488, 1494, 1492), (1488, 1495, 1494), (1488, 1496, 1495), (1488, 1498, 1497), (1501, 1286, 1336), (1501, 1336, 1450), (1573, 1337, 1451), (1506, 1504, 1451), (1506, 1451, 1505), (1509, 1502, 1504), (1508, 1504, 1506), (1514, 1502, 1512), (1516, 1502, 1514), (1517, 1502, 1515), (1503, 1451, 1452), (1521, 1503, 1519), (1522, 1451, 1521), (1523, 1451, 1522), (1525, 1451, 1523), (1500, 1526, 1499), (1488, 1528, 1527), (1530, 1531, 1529), (1534, 1488, 1286), (1536, 1533, 1532), (1286, 1540, 1537), (1538, 1542, 1286), (1543, 1538, 1286), (1538, 1544, 1542), (1549, 1546, 1286), (1547, 1548, 1546), (1550, 1551, 1549), (1553, 1286, 1501), (1553, 1549, 1286), (1554, 1552, 1550), (1553, 1556, 1554), (1557, 1558, 1556), (1553, 1559, 1557), (1553, 1560, 1559), (1553, 1562, 1561), (1564, 1563, 1553), (1553, 1565, 1564), (1553, 1567, 1566), (1645, 1553, 1501), (1569, 1450, 1568), (1570, 1450, 1569), (1571, 1450, 1570), (1571, 1570, 1569), (1574, 1337, 1573), (1576, 1337, 1574), (1581, 1576, 1574), (1585, 1578, 1568), (1586, 1568, 1579), (1588, 1587, 1584), (1589, 1583, 1587), (1593, 1583, 1589), (1573, 1595, 1575), (1596, 1573, 1594), (1573, 1597, 1595), (1596, 1599, 1573), (1573, 1602, 1594), (1573, 1606, 1605), (1573, 1608, 1607), (1610, 1611, 1609), (1502, 1573, 1451), (1612, 1600, 1502), (1616, 1612, 1613), (1616, 1613, 1615), (1619, 1517, 1618), (1621, 1617, 1619), (1622, 1502, 1620), (1624, 1502, 1622), (1626, 1623, 1624), (1629, 1502, 1623), (1630, 1502, 1628), (1632, 1502, 1627), (1636, 1502, 1634), (1639, 1502, 1636), (1640, 1613, 1638), (1553, 1641, 1567), (1553, 1644, 1642), (1553, 1646, 1644), (1553, 1648, 1647), (1645, 1649, 1648), (1645, 1650, 1649), (1652, 1653, 1651), (1645, 1654, 1652), (1645, 1656, 1655), (1645, 1658, 1657), (1660, 1659, 1645), (1661, 1663, 1660), (1664, 1665, 1662), (1645, 1666, 1664), (1667, 1669, 1666), (1668, 1670, 1667), (1671, 1673, 1668), (1501, 1674, 1671), (1679, 1568, 1583), (1681, 1568, 1679), (1572, 1450, 1571), (1682, 1680, 1681), (1685, 1572, 1680), (1686, 1685, 1683), (1690, 1572, 1687), (1691, 1572, 1688), (1693, 1572, 1691), (1678, 1450, 1572), (1694, 1572, 1692), (1695, 1572, 1694), (1697, 1572, 1695), (1698, 1678, 1697), (1701, 1678, 1699), (1702, 1678, 1701), (1703, 1591, 1583), (1600, 1705, 1610), (1600, 1706, 1705), (1708, 1709, 1707), (1711, 1712, 1710), (1717, 1600, 1614), (1711, 1708, 1600), (1721, 1717, 1718), (1723, 1600, 1720), (1600, 1713, 1711), (1726, 1722, 1723), (1600, 1727, 1724), (1731, 1600, 1725), (1729, 1733, 1732), (1736, 1729, 1730), (1501, 1737, 1675), (1676, 1738, 1501), (1676, 1740, 1738), (1741, 1742, 1739), (1501, 1744, 1741), (1748, 1501, 1677), (1748, 1749, 1746), (1753, 1748, 1677), (1677, 1755, 1753), (1677, 1756, 1755), (1677, 1760, 1758), (1761, 1677, 1450), (1677, 1763, 1760), (1677, 1764, 1763), (1766, 1829, 1765), (1769, 1677, 1761), (1677, 1770, 1767), (1768, 1771, 1677), (1761, 1450, 1773), (1779, 1774, 1773), (1782, 1775, 1773), (1785, 1769, 1761), (1787, 1777, 1761), (1789, 1778, 1761), (1790, 1700, 1678), (1790, 1678, 1702), (1792, 1700, 1790), (1793, 1790, 1791), (1796, 1792, 1795), (1797, 1792, 1796), (1798, 1792, 1797), (1773, 1792, 1798), (1802, 1803, 1801), (1805, 1800, 1773), (1810, 1803, 1808), (1812, 1807, 1811), (1813, 1805, 1803), (1814, 1773, 1800), (1816, 1800, 1805), (1820, 1773, 1814), (428, 431, 429), (428, 432, 431), (584, 425, 427), (626, 618, 426), (625, 626, 624), (627, 624, 426), (634, 599, 633), (630, 634, 633), (632, 631, 633), (906, 900, 905), (908, 906, 907), (912, 900, 909), (1045, 1049, 1048), (1050, 1036, 1049), (1051, 1045, 1047), (1192, 1190, 1153), (1212, 1188, 1210), (1217, 1214, 1215), (1338, 1346, 1345), (1347, 1344, 1345), (1349, 1344, 1347), (1351, 1350, 1338), (1827, 1355, 1352), (1356, 1359, 1352), (1374, 1373, 1306), (1374, 1382, 1381), (1806, 1803, 1804), (1807, 1806, 1804), (1808, 1803, 1806), (1, 4, 0), (3, 6, 2), (8, 7, 5), (3, 8, 6), (366, 3, 4), (3, 10, 9), (10, 12, 11), (366, 13, 12), (366, 14, 13), (14, 16, 15), (366, 19, 18), (106, 105, 90), (107, 106, 92), (108, 107, 99), (125, 108, 114), (126, 125, 121), (143, 126, 128), (326, 143, 137), (147, 326, 146), (151, 158, 150), (176, 159, 162), (177, 176, 168), (194, 177, 183), (210, 194, 209), (260, 227, 245), (261, 260, 251), (269, 261, 268), (276, 274, 273), (278, 276, 277), (293, 278, 279), (303, 293, 301), (305, 304, 23), (305, 306, 304), (305, 308, 307), (309, 312, 310), (312, 313, 311), (316, 315, 314), (312, 316, 314), (316, 318, 317), (320, 319, 318), (320, 321, 319), (320, 322, 321), (305, 351, 312), (324, 305, 51), (351, 305, 324), (106, 89, 105), (325, 324, 107), (143, 325, 126), (327, 325, 326), (158, 147, 148), (152, 158, 151), (158, 327, 326), (176, 327, 159), (211, 194, 210), (227, 328, 194), (331, 328, 330), (329, 331, 330), (260, 329, 227), (272, 269, 270), (272, 329, 261), (276, 332, 274), (293, 276, 278), (342, 341, 293), (341, 276, 293), (351, 323, 320), (351, 352, 350), (351, 355, 353), (355, 357, 354), (359, 361, 358), (361, 363, 360), (357, 366, 359), (366, 362, 363), (366, 369, 364), (366, 367, 368), (325, 371, 324), (327, 372, 325), (373, 328, 331), (329, 374, 373), (332, 329, 272), (341, 332, 276), (366, 391, 22), (366, 396, 395), (351, 394, 366), (394, 400, 399), (406, 405, 351), (407, 406, 351), (403, 409, 351), (411, 410, 405), (413, 412, 403), (414, 351, 409), (415, 414, 409), (371, 416, 351), (416, 404, 351), (416, 420, 419), (416, 422, 421), (416, 424, 423), (416, 525, 424), (372, 428, 325), (431, 430, 429), (805, 433, 429), (435, 434, 325), (436, 435, 429), (428, 438, 437), (439, 426, 325), (440, 439, 325), (372, 442, 441), (443, 426, 439), (451, 450, 426), (447, 453, 452), (454, 450, 451), (442, 372, 444), (453, 372, 456), (457, 372, 327), (329, 459, 458), (459, 460, 458), (462, 461, 460), (461, 457, 460), (466, 669, 341), (473, 474, 669), (476, 669, 475), (394, 481, 480), (394, 483, 482), (394, 486, 483), (483, 485, 484), (483, 486, 485), (394, 491, 490), (394, 494, 493), (489, 492, 394), (492, 496, 495), (489, 497, 496), (489, 499, 498), (489, 501, 500), (489, 502, 501), (489, 504, 503), (506, 505, 351), (509, 402, 351), (510, 509, 351), (514, 513, 402), (516, 489, 515), (517, 516, 515), (520, 519, 489), (521, 520, 489), (523, 522, 521), (525, 416, 526), (528, 527, 416), (529, 528, 416), (530, 529, 416), (416, 532, 531), (528, 534, 527), (416, 538, 536), (533, 538, 416), (540, 539, 538), (541, 540, 533), (371, 542, 416), (542, 530, 416), (542, 546, 545), (542, 547, 546), (371, 549, 548), (371, 550, 549), (544, 553, 552), (556, 554, 553), (544, 556, 553), (544, 555, 556), (544, 558, 557), (544, 559, 558), (559, 564, 563), (544, 566, 565), (544, 567, 566), (562, 569, 568), (544, 570, 562), (544, 571, 570), (544, 572, 571), (425, 573, 371), (574, 575, 371), (578, 577, 544), (579, 578, 544), (580, 572, 544), (575, 582, 581), (575, 583, 582), (586, 585, 425), (587, 586, 425), (588, 587, 425), (427, 590, 589), (427, 591, 590), (593, 592, 425), (594, 593, 425), (591, 596, 595), (592, 597, 425), (600, 573, 425), (601, 600, 425), (602, 573, 600), (605, 606, 573), (607, 606, 605), (609, 606, 608), (611, 576, 610), (426, 591, 427), (615, 450, 613), (617, 616, 426), (426, 618, 617), (620, 619, 450), (622, 621, 426), (624, 626, 426), (619, 627, 426), (628, 627, 619), (596, 633, 599), (631, 630, 633), (426, 635, 633), (636, 635, 426), (624, 637, 806), (640, 638, 639), (643, 644, 642), (640, 643, 638), (710, 645, 643), (710, 647, 645), (710, 648, 646), (710, 650, 649), (710, 652, 650), (652, 654, 651), (656, 659, 655), (372, 660, 614), (372, 662, 661), (710, 663, 662), (663, 640, 629), (664, 710, 372), (665, 457, 462), (665, 666, 457), (668, 665, 332), (574, 687, 686), (576, 688, 574), (576, 692, 691), (576, 695, 694), (693, 696, 695), (697, 693, 576), (693, 699, 698), (693, 700, 699), (702, 701, 576), (704, 703, 576), (707, 697, 576), (710, 709, 658), (654, 710, 653), (710, 711, 708), (710, 712, 711), (710, 714, 712), (710, 715, 714), (710, 718, 716), (710, 717, 718), (710, 723, 720), (723, 724, 722), (723, 725, 724), (723, 726, 725), (723, 727, 726), (723, 728, 727), (664, 723, 710), (729, 664, 457), (731, 730, 457), (732, 731, 666), (732, 807, 731), (807, 730, 731), (665, 733, 732), (735, 734, 730), (733, 735, 807), (736, 730, 734), (733, 736, 735), (742, 738, 669), (723, 755, 728), (723, 756, 755), (723, 757, 756), (723, 758, 757), (723, 759, 758), (723, 760, 759), (723, 761, 760), (723, 762, 761), (723, 763, 762), (723, 764, 763), (723, 765, 764), (723, 766, 765), (723, 767, 766), (723, 768, 767), (723, 769, 768), (737, 733, 665), (738, 737, 668), (774, 775, 738), (775, 777, 738), (778, 779, 777), (780, 781, 773), (782, 783, 773), (784, 785, 773), (785, 787, 773), (788, 789, 787), (791, 792, 790), (793, 794, 790), (795, 796, 790), (797, 798, 790), (798, 800, 790), (801, 802, 790), (723, 808, 769), (811, 809, 808), (811, 810, 809), (723, 812, 811), (723, 813, 812), (723, 814, 813), (723, 815, 814), (723, 816, 815), (723, 817, 816), (723, 818, 817), (723, 819, 818), (723, 820, 819), (723, 821, 820), (723, 822, 821), (824, 823, 771), (824, 729, 823), (737, 825, 733), (772, 825, 737), (773, 772, 738), (826, 772, 773), (790, 826, 773), (802, 827, 790), (827, 828, 790), (829, 830, 790), (831, 832, 790), (832, 833, 790), (834, 826, 833), (835, 836, 826), (837, 839, 838), (840, 841, 838), (841, 843, 838), (844, 845, 838), (847, 846, 838), (848, 849, 846), (850, 851, 849), (852, 853, 838), (854, 855, 838), (723, 857, 822), (723, 858, 857), (723, 859, 858), (723, 860, 859), (865, 861, 723), (865, 862, 861), (865, 864, 863), (865, 868, 864), (868, 865, 869), (865, 871, 870), (865, 872, 871), (723, 873, 865), (729, 1001, 770), (874, 1001, 729), (824, 875, 729), (875, 874, 729), (824, 876, 875), (824, 877, 876), (877, 874, 875), (825, 941, 824), (838, 772, 826), (856, 878, 838), (879, 880, 838), (881, 882, 886), (883, 884, 886), (884, 887, 886), (888, 889, 886), (889, 891, 886), (892, 893, 891), (886, 953, 838), (894, 895, 886), (896, 897, 895), (900, 953, 899), (1822, 901, 900), (902, 903, 901), (904, 905, 900), (908, 909, 900), (900, 912, 911), (872, 865, 913), (865, 918, 917), (919, 865, 920), (865, 924, 923), (873, 924, 865), (873, 928, 927), (873, 929, 928), (873, 930, 929), (1001, 934, 770), (933, 931, 770), (1824, 1823, 935), (1001, 873, 935), (936, 1001, 874), (824, 874, 877), (824, 937, 874), (938, 936, 874), (938, 1001, 936), (939, 1001, 938), (941, 940, 824), (943, 946, 942), (947, 1825, 944), (1007, 942, 946), (949, 948, 772), (950, 949, 772), (953, 954, 772), (954, 956, 772), (956, 957, 772), (955, 951, 950), (958, 1826, 954), (953, 958, 954), (958, 952, 956), (960, 959, 953), (962, 953, 959), (963, 962, 959), (965, 964, 953), (971, 970, 968), (972, 969, 953), (911, 953, 900), (978, 977, 976), (980, 959, 960), (873, 981, 930), (981, 983, 982), (983, 986, 985), (986, 988, 987), (988, 991, 990), (988, 994, 993), (994, 988, 995), (988, 999, 998), (988, 1000, 999), (941, 1003, 939), (1003, 1002, 939), (941, 1004, 1003), (1004, 1005, 1003), (1006, 1005, 1004), (1007, 941, 825), (1129, 1007, 952), (953, 1129, 952), (969, 1129, 953), (973, 1009, 1008), (1009, 969, 1008), (1010, 1011, 969), (1012, 1013, 969), (1014, 1016, 1015), (1016, 1018, 1015), (1020, 1021, 1019), (1022, 1024, 1023), (1023, 969, 1015), (1026, 1027, 1023), (1029, 1032, 1028), (1031, 1033, 1032), (1035, 1036, 1033), (1036, 1032, 1033), (1038, 1037, 1036), (1039, 1023, 1032), (1042, 1041, 1040), (1044, 1049, 1036), (1045, 1051, 1050), (1000, 988, 1053), (873, 1055, 1054), (1059, 1057, 1055), (1057, 1059, 1058), (873, 1060, 1059), (873, 1061, 1060), (873, 1062, 1061), (1062, 1071, 1063), (1071, 1067, 1066), (1067, 1069, 1068), (1069, 1071, 1070), (1074, 1002, 1006), (941, 1074, 1006), (1076, 1125, 1075), (1074, 1076, 1075), (1078, 1023, 1039), (1080, 1079, 1023), (1082, 1081, 1023), (1084, 1083, 1081), (1086, 1085, 1023), (1088, 1087, 1023), (1089, 1077, 1023), (1090, 1089, 1023), (1091, 1077, 1089), (1093, 1092, 1077), (1095, 1094, 1077), (1097, 1096, 1094), (1101, 1100, 1077), (1102, 1100, 1101), (1071, 1105, 1104), (1105, 1107, 1106), (1105, 1072, 1107), (1113, 1112, 1072), (1113, 1115, 1114), (1113, 1072, 1115), (1118, 1116, 1072), (1116, 1118, 1117), (1118, 1162, 1121), (1122, 1180, 873), (1123, 1122, 1002), (1125, 1073, 1075), (1076, 1073, 1125), (1074, 1073, 1076), (1126, 1124, 1073), (1127, 1123, 1124), (1126, 1127, 1124), (1130, 1129, 1077), (1134, 1132, 1133), (1136, 1135, 1132), (1138, 1137, 1135), (1139, 1130, 1077), (1141, 1140, 1077), (1142, 1143, 1077), (1145, 1146, 1139), (1146, 1148, 1139), (1147, 1149, 1148), (1150, 1151, 1148), (1151, 1152, 1148), (1155, 1077, 1100), (1156, 1155, 1154), (1157, 1131, 1077), (1158, 1157, 1077), (1159, 1077, 1131), (1160, 1159, 1131), (1161, 1133, 1077), (1118, 1163, 1162), (1118, 1165, 1164), (1118, 1166, 1165), (1166, 1168, 1167), (1118, 1168, 1166), (1168, 1170, 1169), (1118, 1171, 1170), (1171, 1118, 1172), (1118, 1174, 1173), (1174, 1118, 1176), (1118, 1181, 1178), (1224, 1181, 1118), (1180, 1224, 1118), (1184, 1183, 1127), (1126, 1184, 1127), (1126, 1185, 1183), (1128, 1126, 1074), (1188, 1187, 1129), (1152, 1190, 1189), (1193, 1192, 1153), (1195, 1130, 1139), (1196, 1195, 1139), (1189, 1196, 1139), (1198, 1197, 1190), (1202, 1188, 1201), (1202, 1204, 1203), (1203, 1205, 1188), (1207, 1209, 1208), (1208, 1210, 1188), (1209, 1211, 1208), (1211, 1213, 1208), (1215, 1214, 1188), (1210, 1218, 1216), (1208, 1219, 1218), (1208, 1220, 1219), (1213, 1221, 1220), (1224, 1223, 1182), (1223, 1224, 1225), (1224, 1228, 1227), (1228, 1231, 1230), (1232, 1231, 1228), (1231, 1232, 1233), (1234, 1232, 1235), (1232, 1237, 1236), (1242, 1239, 1232), (1266, 1242, 1232), (1242, 1240, 1239), (1240, 1242, 1241), (1128, 1123, 1126), (1187, 1186, 1129), (1245, 1188, 1222), (1250, 1249, 1248), (1252, 1187, 1251), (1255, 1254, 1253), (1257, 1187, 1254), (1261, 1260, 1259), (1263, 1244, 1187), (1264, 1263, 1187), (1266, 1269, 1268), (1266, 1270, 1269), (1270, 1274, 1271), (1272, 1274, 1273), (1266, 1279, 1278), (1279, 1266, 1280), (1282, 1284, 1283), (1180, 1266, 1232), (1320, 1266, 1180), (1287, 1122, 1123), (1289, 1288, 1128), (1291, 1290, 1186), (1306, 1378, 1187), (1297, 1296, 1293), (1303, 1302, 1301), (1304, 1187, 1302), (1308, 1307, 1187), (1310, 1309, 1187), (1311, 1306, 1309), (1311, 1312, 1306), (1317, 1315, 1266), (1315, 1317, 1316), (1320, 1319, 1317), (1319, 1322, 1321), (1320, 1322, 1319), (1324, 1320, 1325), (1320, 1327, 1326), (1320, 1331, 1330), (1320, 1333, 1331), (1333, 1335, 1334), (1430, 1335, 1320), (1286, 1430, 1320), (1336, 1286, 1122), (1339, 1338, 1290), (1340, 1339, 1290), (1343, 1342, 1338), (1345, 1344, 1290), (1338, 1350, 1348), (1342, 1352, 1351), (1352, 1359, 1354), (1357, 1356, 1352), (1361, 1360, 1290), (1362, 1361, 1290), (1364, 1363, 1360), (1367, 1291, 1186), (1368, 1367, 1186), (1365, 1369, 1368), (1306, 1373, 1366), (1365, 1378, 1377), (1380, 1379, 1366), (1384, 1383, 1375), (1378, 1386, 1385), (1372, 1387, 1386), (1388, 1387, 1372), (1374, 1394, 1389), (1391, 1390, 1383), (1387, 1393, 1392), (1396, 1340, 1290), (1312, 1398, 1306), (1399, 1400, 1306), (1400, 1403, 1306), (1401, 1402, 1400), (1404, 1405, 1403), (1408, 1395, 1374), (1405, 1406, 1403), (1395, 1408, 1397), (1409, 1408, 1306), (1410, 1409, 1403), (1411, 1403, 1406), (1413, 1412, 1408), (1414, 1413, 1408), (1409, 1414, 1408), (1412, 1418, 1417), (1415, 1419, 1410), (1409, 1423, 1422), (1409, 1424, 1423), (1426, 1428, 1427), (1335, 1428, 1426), (1335, 1430, 1428), (1430, 1432, 1431), (1430, 1434, 1433), (1434, 1430, 1435), (1430, 1437, 1436), (1437, 1430, 1438), (1430, 1440, 1439), (1443, 1441, 1430), (1441, 1443, 1442), (1443, 1446, 1444), (1445, 1446, 1443), (1446, 1448, 1447), (1287, 1450, 1336), (1337, 1450, 1287), (1452, 1451, 1289), (1454, 1455, 1453), (1455, 1290, 1360), (1458, 1290, 1455), (1459, 1458, 1455), (1463, 1461, 1290), (1464, 1463, 1462), (1461, 1452, 1290), (1466, 1461, 1465), (1467, 1452, 1461), (1470, 1469, 1467), (1469, 1452, 1467), (1472, 1452, 1469), (1445, 1475, 1474), (1445, 1476, 1475), (1476, 1480, 1479), (1445, 1480, 1476), (1445, 1485, 1484), (1445, 1487, 1486), (1490, 1487, 1445), (1488, 1490, 1445), (1490, 1492, 1491), (1488, 1492, 1490), (1492, 1494, 1493), (1488, 1497, 1496), (1488, 1499, 1498), (1488, 1500, 1499), (1286, 1488, 1445), (1568, 1450, 1337), (1451, 1337, 1288), (1504, 1502, 1451), (1507, 1506, 1505), (1510, 1504, 1508), (1511, 1509, 1504), (1512, 1502, 1509), (1513, 1512, 1509), (1516, 1515, 1502), (1518, 1452, 1473), (1520, 1519, 1503), (1521, 1451, 1503), (1524, 1523, 1522), (1500, 1488, 1527), (1488, 1529, 1528), (1488, 1530, 1529), (1534, 1532, 1488), (1532, 1533, 1488), (1535, 1530, 1488), (1533, 1535, 1488), (1286, 1537, 1534), (1534, 1539, 1532), (1286, 1541, 1540), (1286, 1542, 1541), (1546, 1543, 1286), (1543, 1546, 1545), (1549, 1547, 1546), (1553, 1550, 1549), (1553, 1554, 1550), (1554, 1556, 1555), (1553, 1557, 1556), (1553, 1561, 1560), (1553, 1563, 1562), (1553, 1566, 1565), (1572, 1571, 1569), (1568, 1572, 1569), (1575, 1574, 1573), (1575, 1577, 1574), (1337, 1579, 1568), (1576, 1580, 1337), (1582, 1581, 1574), (1587, 1583, 1568), (1584, 1587, 1568), (1578, 1584, 1568), (1586, 1585, 1568), (1590, 1589, 1587), (1593, 1592, 1583), (1573, 1598, 1597), (1573, 1599, 1598), (1594, 1602, 1601), (1573, 1603, 1602), (1573, 1604, 1603), (1573, 1605, 1604), (1573, 1607, 1606), (1573, 1609, 1608), (1573, 1610, 1609), (1600, 1610, 1573), (1502, 1600, 1573), (1613, 1612, 1502), (1612, 1614, 1600), (1517, 1617, 1502), (1619, 1617, 1517), (1620, 1502, 1617), (1624, 1623, 1502), (1625, 1624, 1622), (1629, 1628, 1502), (1630, 1627, 1502), (1632, 1631, 1502), (1633, 1632, 1627), (1635, 1631, 1632), (1634, 1502, 1631), (1637, 1636, 1634), (1638, 1613, 1502), (1639, 1638, 1502), (1553, 1642, 1641), (1642, 1644, 1643), (1553, 1647, 1646), (1645, 1648, 1553), (1648, 1649, 1828), (1645, 1651, 1650), (1645, 1652, 1651), (1645, 1655, 1654), (1645, 1657, 1656), (1645, 1659, 1658), (1645, 1661, 1660), (1662, 1661, 1645), (1501, 1668, 1645), (1645, 1664, 1662), (1645, 1667, 1666), (1668, 1667, 1645), (1668, 1673, 1672), (1668, 1501, 1671), (1501, 1675, 1674), (1450, 1677, 1501), (1680, 1572, 1568), (1681, 1680, 1568), (1683, 1685, 1680), (1684, 1683, 1680), (1687, 1572, 1685), (1689, 1688, 1572), (1690, 1689, 1572), (1693, 1692, 1572), (1696, 1695, 1694), (1697, 1678, 1572), (1699, 1678, 1698), (1591, 1679, 1583), (1610, 1705, 1704), (1600, 1707, 1706), (1600, 1708, 1707), (1708, 1711, 1710), (1714, 1612, 1616), (1715, 1614, 1612), (1716, 1715, 1612), (1718, 1717, 1614), (1719, 1718, 1614), (1717, 1720, 1600), (1723, 1722, 1600), (1600, 1724, 1713), (1722, 1725, 1600), (1600, 1728, 1727), (1600, 1732, 1728), (1729, 1732, 1600), (1730, 1729, 1600), (1731, 1730, 1600), (1729, 1734, 1733), (1729, 1735, 1734), (1501, 1738, 1737), (1501, 1739, 1676), (1501, 1741, 1739), (1741, 1744, 1743), (1501, 1745, 1744), (1746, 1745, 1501), (1748, 1746, 1501), (1746, 1749, 1747), (1748, 1751, 1750), (1753, 1751, 1748), (1751, 1753, 1752), (1753, 1755, 1754), (1677, 1757, 1756), (1677, 1758, 1757), (1758, 1760, 1759), (1760, 1763, 1762), (1677, 1765, 1764), (1677, 1766, 1765), (1677, 1767, 1766), (1769, 1768, 1677), (1677, 1771, 1770), (1769, 1772, 1768), (1678, 1773, 1450), (1773, 1774, 1761), (1777, 1776, 1761), (1780, 1779, 1773), (1781, 1780, 1773), (1775, 1781, 1773), (1783, 1782, 1773), (1784, 1783, 1773), (1786, 1785, 1761), (1776, 1786, 1761), (1788, 1787, 1761), (1778, 1788, 1761), (1792, 1678, 1700), (1793, 1792, 1790), (1794, 1793, 1791), (1795, 1792, 1793), (1792, 1773, 1678), (1798, 1799, 1773), (1799, 1801, 1773), (1801, 1803, 1773), (1802, 1804, 1803), (1803, 1805, 1773), (1810, 1809, 1803), (1812, 1806, 1807), (1815, 1814, 1800), (1817, 1816, 1805), (1818, 1784, 1773), (1819, 1818, 1773), (1820, 1819, 1773)])
me_mesh.update()

# ---- objects
ob_mycurve = bpy.data.objects.new('myCurve', me_mesh)

# ---- transforms, parenting, visibility, modifiers, constraints
ob_mycurve.location = (0.0, 0.0, 0.0)
_m = ob_mycurve.modifiers.new('Auto Smooth', 'NODES')
_m.node_group = ng_auto_smooth
_gi = [s.identifier for s in ng_auto_smooth.interface.items_tree if s.item_type == 'SOCKET' and s.in_out == 'INPUT']
_m[_gi[1]] = 3.142  # Angle

# ---- collection membership
scene.collection.objects.link(ob_mycurve)

# ---- scene / render settings (as saved in the file)
scene.frame_start = 1; scene.frame_end = 250; scene.frame_set(1)
scene.render.engine = 'BLENDER_EEVEE_NEXT'
scene.cycles.sampling_pattern = 'TABULATED_SOBOL'
scene.cycles.use_light_tree = False
scene.view_settings.view_transform = 'Filmic'
bpy.context.view_layer.update()

# ---- added for rendering (the .blend has no active camera and no usable light): camera, sun
cam_auto = bpy.data.cameras.new('AutoCamera')
cam_auto.lens = 50.0
cam_auto.sensor_width = 36.0
cam_auto.clip_end = 1000.0
ob_auto_camera = bpy.data.objects.new('AutoCamera', cam_auto)
scene.collection.objects.link(ob_auto_camera)
ob_auto_camera.location = (-50.5182, -48.5641, 7.60839)
ob_auto_camera.rotation_euler = (1.09748, -7.21219e-08, 0.694738)
scene.camera = ob_auto_camera
light_auto_sun = bpy.data.lights.new('AutoSun', 'SUN')
light_auto_sun.energy = 3.0
light_auto_sun.angle = 0.0523599
ob_auto_sun = bpy.data.objects.new('AutoSun', light_auto_sun)
scene.collection.objects.link(ob_auto_sun)
ob_auto_sun.rotation_euler = (0.872665, 0.174533, 0.523599)
bpy.context.view_layer.update()

